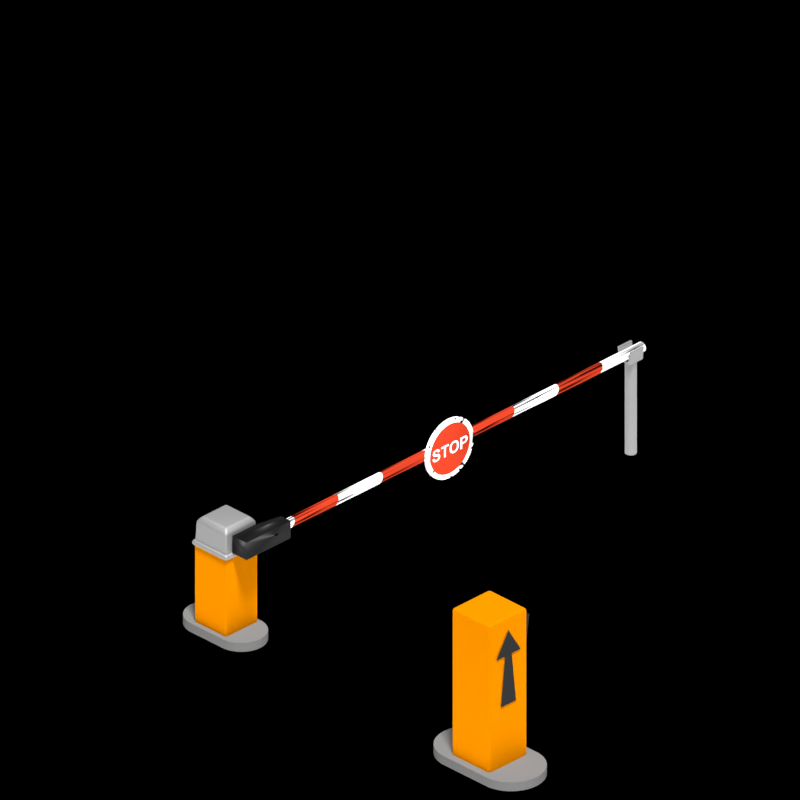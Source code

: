 # Source: entrance.blend  (saved by Blender 2.79.0; exported with 4.5.12 LTS)
import bpy
from mathutils import Matrix  # noqa: F401  (used for matrix-valued properties, if any)

bpy.ops.wm.read_factory_settings(use_empty=True)
scene = bpy.context.scene
scene.name = 'Scene'

# ---- collections
col_collection_1 = bpy.data.collections.new('Collection 1'); scene.collection.children.link(col_collection_1)

# ---- materials (node trees are filled in below, after node groups)
mat_material_004 = bpy.data.materials.new('Material.004')
mat_material_004.alpha_threshold = 0.0
mat_material_004.roughness = 0.5
mat_material_003 = bpy.data.materials.new('Material.003')
mat_material_003.alpha_threshold = 0.0
mat_material_003.roughness = 0.5
mat_material_006 = bpy.data.materials.new('Material.006')
mat_material_006.alpha_threshold = 0.0
mat_material_006.roughness = 0.5
mat_material_005 = bpy.data.materials.new('Material.005')
mat_material_005.alpha_threshold = 0.0
mat_material_005.roughness = 0.5
mat_material_002 = bpy.data.materials.new('Material.002')
mat_material_002.alpha_threshold = 0.0
mat_material_002.roughness = 0.5
mat_material_001 = bpy.data.materials.new('Material.001')
mat_material_001.alpha_threshold = 0.0
mat_material_001.diffuse_color = (0.3185, 0.02565, 0.009647, 1.0)
mat_material_001.roughness = 0.5

# ---- material node trees
mat_material_004.use_nodes = True; mat_material_004.node_tree.nodes.clear()
_N = mat_material_004.node_tree.nodes; _L = mat_material_004.node_tree.links
n0 = _N.new('ShaderNodeOutputMaterial'); n0.name = 'Material Output'; n0.location = (300, 300)
n1 = _N.new('ShaderNodeBsdfAnisotropic'); n1.name = 'Glossy BSDF'; n1.location = (10, 300)
n1.distribution = 'GGX'
n1.inputs[0].default_value = (0.0291, 0.0291, 0.0291, 1.0)
n1.inputs[1].default_value = 0.6455
_L.new(n1.outputs[0], n0.inputs[0])
n0.is_active_output = True
mat_material_003.use_nodes = True; mat_material_003.node_tree.nodes.clear()
_N = mat_material_003.node_tree.nodes; _L = mat_material_003.node_tree.links
n0 = _N.new('ShaderNodeOutputMaterial'); n0.name = 'Material Output'; n0.location = (300, 300)
n1 = _N.new('ShaderNodeBsdfAnisotropic'); n1.name = 'Glossy BSDF'; n1.location = (10, 300)
n1.distribution = 'GGX'
n1.inputs[0].default_value = (1.0, 0.3046, 0.0, 1.0)
n1.inputs[1].default_value = 0.8756
_L.new(n1.outputs[0], n0.inputs[0])
n0.is_active_output = True
mat_material_006.use_nodes = True; mat_material_006.node_tree.nodes.clear()
_N = mat_material_006.node_tree.nodes; _L = mat_material_006.node_tree.links
n0 = _N.new('ShaderNodeOutputMaterial'); n0.name = 'Material Output'; n0.location = (300, 300)
n1 = _N.new('ShaderNodeBsdfDiffuse'); n1.name = 'Diffuse BSDF'; n1.location = (10, 300)
n1.inputs[0].default_value = (0.1107, 0.1107, 0.1107, 1.0)
_L.new(n1.outputs[0], n0.inputs[0])
n0.is_active_output = True
mat_material_005.use_nodes = True; mat_material_005.node_tree.nodes.clear()
_N = mat_material_005.node_tree.nodes; _L = mat_material_005.node_tree.links
n0 = _N.new('ShaderNodeOutputMaterial'); n0.name = 'Material Output'; n0.location = (300, 300)
n1 = _N.new('ShaderNodeBsdfAnisotropic'); n1.name = 'Glossy BSDF'; n1.location = (10, 300)
n1.distribution = 'GGX'
n1.inputs[0].default_value = (0.3424, 0.3424, 0.3424, 1.0)
n1.inputs[1].default_value = 0.7416
_L.new(n1.outputs[0], n0.inputs[0])
n0.is_active_output = True

# ---- world
world_world = bpy.data.worlds.new('World'); scene.world = world_world
world_world.use_nodes = True; world_world.node_tree.nodes.clear()
_N = world_world.node_tree.nodes; _L = world_world.node_tree.links
n0 = _N.new('ShaderNodeOutputWorld'); n0.name = 'World Output'; n0.location = (300, 300)
n1 = _N.new('ShaderNodeBackground'); n1.name = 'Background'; n1.location = (10, 300)
n1.inputs[0].default_value = (0.0, 0.0, 0.0, 1.0)
n1.inputs[1].default_value = 0.0
_L.new(n1.outputs[0], n0.inputs[0])
n0.is_active_output = True
world_world.color = (1.0, 1.0, 1.0)
world_world.use_sun_shadow = False
world_world.sun_shadow_jitter_overblur = 0.0
world_world.cycles.sampling_method = 'MANUAL'

# ---- cameras
cam_camera = bpy.data.cameras.new('Camera')
cam_camera.type = 'ORTHO'
cam_camera.clip_end = 100.0
cam_camera.lens = 35.0
cam_camera.sensor_width = 32.0
cam_camera.sensor_height = 18.0
cam_camera.ortho_scale = 17.51
cam_camera.dof.focus_distance = 0.0

# ---- lights
light_sun = bpy.data.lights.new('Sun', 'SUN')
light_sun.transmission_factor = 0.0
light_sun.angle = 0.1993
light_sun.energy = 10.1
light_sun.shadow_buffer_clip_start = 0.5
light_sun.shadow_soft_size = 0.1
light_sun.shadow_cascade_max_distance = 1000.0

# ---- meshes
me_plane = bpy.data.meshes.new('Plane')
me_plane.from_pydata([(-1.0, -1.0, 0.0), (1.0, -1.0, 0.0), (-1.0, 1.0, 0.0), (1.0, 1.0, 0.0)], [], [(0, 1, 3, 2)])
me_plane.use_remesh_preserve_volume = False
me_plane.use_remesh_preserve_attributes = False
me_plane.use_mirror_vertex_groups = False
me_plane.update()
me_cube_004 = bpy.data.meshes.new('Cube.004')
me_cube_004.from_pydata([(-1.0, -1.0, -1.0), (-1.0, -1.0, 1.0), (-1.0, 1.0, -1.0), (-1.0, 1.0, 1.0), (1.0, -1.0, -1.0), (1.0, -1.0, 1.0), (1.0, 1.0, -1.0), (1.0, 1.0, 1.0)], [], [(0, 1, 3, 2), (2, 3, 7, 6), (6, 7, 5, 4), (4, 5, 1, 0), (2, 6, 4, 0), (7, 3, 1, 5)])
me_cube_004.materials.append(mat_material_004)
me_cube_004.use_remesh_preserve_volume = False
me_cube_004.use_remesh_preserve_attributes = False
me_cube_004.use_mirror_vertex_groups = False
me_cube_004.update()
me_cube = bpy.data.meshes.new('Cube')
me_cube.from_pydata([(-1.0, -1.0, 0.3796), (-1.0, -1.0, 6.847), (-1.0, 1.0, 0.3796), (-1.0, 1.0, 6.847), (1.0, -1.0, 0.3796), (1.0, -1.0, 6.847), (1.0, 1.0, 0.3796), (1.0, 1.0, 6.847)], [], [(0, 1, 3, 2), (2, 3, 7, 6), (6, 7, 5, 4), (4, 5, 1, 0), (2, 6, 4, 0), (7, 3, 1, 5)])
me_cube.materials.append(mat_material_003)
me_cube.use_remesh_preserve_volume = False
me_cube.use_remesh_preserve_attributes = False
me_cube.use_mirror_vertex_groups = False
me_cube.update()
me_cylinder_000 = bpy.data.meshes.new('Cylinder.000')
me_cylinder_000.from_pydata([(-1.605, 1.463e-07, -0.1892), (-1.605, 1.463e-07, 0.1892), (-1.576, 0.2769, -0.1892), (-1.576, 0.2769, 0.1892), (-1.49, 0.5417, -0.1892), (-1.49, 0.5417, 0.1892), (-1.351, 0.7829, -0.1892), (-1.351, 0.7829, 0.1892), (-1.164, 0.9898, -0.1892), (-1.164, 0.9898, 0.1892), (-0.9391, 1.153, -0.1892), (-0.9391, 1.153, 0.1892), (-0.6847, 1.267, -0.1892), (-0.6847, 1.267, 0.1892), (-0.4123, 1.325, -0.1892), (-0.4123, 1.325, 0.1892), (2.058, 1.325, -0.1892), (2.058, 1.325, 0.1892), (2.331, 1.267, -0.1892), (2.331, 1.267, 0.1892), (2.585, 1.153, -0.1892), (2.585, 1.153, 0.1892), (2.81, 0.9898, -0.1892), (2.81, 0.9898, 0.1892), (2.996, 0.7829, -0.1892), (2.996, 0.7829, 0.1892), (3.136, 0.5417, -0.1892), (3.136, 0.5417, 0.1892), (3.222, 0.2769, -0.1892), (3.222, 0.2769, 0.1892), (3.251, 6.693e-08, -0.1892), (3.251, 6.693e-08, 0.1892), (3.222, -0.2769, -0.1892), (3.222, -0.2769, 0.1892), (3.136, -0.5417, -0.1892), (3.136, -0.5417, 0.1892), (2.996, -0.7829, -0.1892), (2.996, -0.7829, 0.1892), (2.81, -0.9898, -0.1892), (2.81, -0.9898, 0.1892), (2.585, -1.153, -0.1892), (2.585, -1.153, 0.1892), (2.331, -1.267, -0.1892), (2.331, -1.267, 0.1892), (2.058, -1.325, -0.1892), (2.058, -1.325, 0.1892), (-0.4123, -1.325, -0.1892), (-0.4123, -1.325, 0.1892), (-0.6847, -1.267, -0.1892), (-0.6847, -1.267, 0.1892), (-0.9391, -1.153, -0.1892), (-0.9391, -1.153, 0.1892), (-1.164, -0.9898, -0.1892), (-1.164, -0.9898, 0.1892), (-1.351, -0.7829, -0.1892), (-1.351, -0.7829, 0.1892), (-1.49, -0.5417, -0.1892), (-1.49, -0.5417, 0.1892), (-1.576, -0.2769, -0.1892), (-1.576, -0.2769, 0.1892), (-1.605, 1.463e-07, -0.1892), (-1.576, 0.2769, -0.1892), (-1.576, 0.2769, 0.1892), (-1.605, 1.463e-07, 0.1892), (-1.49, 0.5417, -0.1892), (-1.49, 0.5417, 0.1892), (-1.351, 0.7829, -0.1892), (-1.351, 0.7829, 0.1892), (-1.164, 0.9898, -0.1892), (-1.164, 0.9898, 0.1892), (-0.9391, 1.153, -0.1892), (-0.9391, 1.153, 0.1892), (-0.6847, 1.267, -0.1892), (-0.6847, 1.267, 0.1892), (-0.4123, 1.325, -0.1892), (-0.4123, 1.325, 0.1892), (2.058, 1.325, -0.1892), (2.058, 1.325, 0.1892), (2.331, 1.267, -0.1892), (2.331, 1.267, 0.1892), (2.585, 1.153, -0.1892), (2.585, 1.153, 0.1892), (2.81, 0.9898, -0.1892), (2.81, 0.9898, 0.1892), (2.996, 0.7829, -0.1892), (2.996, 0.7829, 0.1892), (3.136, 0.5417, -0.1892), (3.136, 0.5417, 0.1892), (3.222, 0.2769, -0.1892), (3.222, 0.2769, 0.1892), (3.251, 6.693e-08, -0.1892), (3.251, 6.693e-08, 0.1892), (3.222, -0.2769, -0.1892), (3.222, -0.2769, 0.1892), (3.136, -0.5417, -0.1892), (3.136, -0.5417, 0.1892), (2.996, -0.7829, -0.1892), (2.996, -0.7829, 0.1892), (2.81, -0.9898, -0.1892), (2.81, -0.9898, 0.1892), (2.585, -1.153, -0.1892), (2.585, -1.153, 0.1892), (2.331, -1.267, -0.1892), (2.331, -1.267, 0.1892), (2.058, -1.325, -0.1892), (2.058, -1.325, 0.1892), (-0.4123, -1.325, -0.1892), (-0.4123, -1.325, 0.1892), (-0.6847, -1.267, -0.1892), (-0.6847, -1.267, 0.1892), (-0.9391, -1.153, -0.1892), (-0.9391, -1.153, 0.1892), (-1.164, -0.9898, -0.1892), (-1.164, -0.9898, 0.1892), (-1.351, -0.7829, -0.1892), (-1.351, -0.7829, 0.1892), (-1.49, -0.5417, -0.1892), (-1.49, -0.5417, 0.1892), (-1.576, -0.2769, -0.1892), (-1.576, -0.2769, 0.1892)], [], [(60, 63, 62, 61), (61, 62, 65, 64), (64, 65, 67, 66), (66, 67, 69, 68), (68, 69, 71, 70), (70, 71, 73, 72), (72, 73, 75, 74), (74, 75, 77, 76), (76, 77, 79, 78), (78, 79, 81, 80), (80, 81, 83, 82), (82, 83, 85, 84), (84, 85, 87, 86), (86, 87, 89, 88), (88, 89, 91, 90), (90, 91, 93, 92), (92, 93, 95, 94), (94, 95, 97, 96), (96, 97, 99, 98), (98, 99, 101, 100), (100, 101, 103, 102), (102, 103, 105, 104), (104, 105, 107, 106), (106, 107, 109, 108), (108, 109, 111, 110), (110, 111, 113, 112), (112, 113, 115, 114), (114, 115, 117, 116), (3, 1, 119, 57, 55, 53, 51, 49, 47, 45, 43, 41, 39, 37, 35, 33, 31, 29, 27, 25, 23, 21, 19, 17, 15, 13, 11, 9, 7, 5), (116, 117, 59, 118), (118, 59, 63, 60), (0, 2, 4, 6, 8, 10, 12, 14, 16, 18, 20, 22, 24, 26, 28, 30, 32, 34, 36, 38, 40, 42, 44, 46, 48, 50, 52, 54, 56, 58)])
me_cylinder_000.polygons.foreach_set('use_smooth', [True] * 32)
me_cylinder_000.materials.append(mat_material_006)
me_cylinder_000.use_remesh_preserve_volume = False
me_cylinder_000.use_remesh_preserve_attributes = False
me_cylinder_000.use_mirror_vertex_groups = False
me_cylinder_000.update()
me_cube_003 = bpy.data.meshes.new('Cube.003')
me_cube_003.from_pydata([(-1.0, -1.0, -4.796), (-1.0, -1.0, -0.7196), (-1.0, 1.0, -4.796), (-1.0, 1.0, -0.7196), (1.0, -1.0, -4.796), (1.0, -1.0, -0.7196), (1.0, 1.0, -4.796), (1.0, 1.0, -0.7196), (-1.089, -1.089, -0.7196), (-1.089, 1.089, -0.7196), (1.089, 1.089, -0.7196), (1.089, -1.089, -0.7196), (-1.089, -1.089, -0.4542), (-1.089, 1.089, -0.4542), (1.089, 1.089, -0.4542), (1.089, -1.089, -0.4542), (-0.9873, -0.9873, -0.4542), (-0.9873, 0.9873, -0.4542), (0.9873, 0.9873, -0.4542), (0.9873, -0.9873, -0.4542), (-0.9465, -0.9465, 0.5304), (-0.9465, 0.9465, 0.5304), (0.9465, 0.9465, 0.5304), (0.9465, -0.9465, 0.5304), (-0.7507, -0.7507, 0.7466), (-0.7507, 0.7507, 0.7466), (0.7507, 0.7507, 0.7466), (0.7507, -0.7507, 0.7466), (-1.0, -1.0, -0.7196), (-1.0, 1.0, -0.7196), (1.0, 1.0, -0.7196), (1.0, -1.0, -0.7196), (-0.9873, -0.9873, -0.4542), (-0.9873, 0.9873, -0.4542), (0.9873, 0.9873, -0.4542), (0.9873, -0.9873, -0.4542)], [], [(0, 28, 29, 2), (2, 29, 30, 6), (6, 30, 31, 4), (4, 31, 28, 0), (2, 6, 4, 0), (7, 3, 9, 10), (11, 10, 14, 15), (5, 7, 10, 11), (3, 1, 8, 9), (1, 5, 11, 8), (12, 15, 19, 32), (9, 8, 12, 13), (8, 11, 15, 12), (10, 9, 13, 14), (35, 18, 22, 23), (14, 13, 33, 34), (15, 14, 34, 19), (13, 12, 32, 33), (20, 23, 27, 24), (17, 16, 20, 21), (16, 35, 23, 20), (18, 17, 21, 22), (26, 25, 24, 27), (22, 21, 25, 26), (23, 22, 26, 27), (21, 20, 24, 25)])
me_cube_003.polygons.foreach_set('use_smooth', [True] * 26)
me_cube_003.polygons.foreach_set('material_index', [0, 0, 0, 0, 0, 1, 1, 1, 1, 1, 1, 1, 1, 1, 1, 1, 1, 1, 1, 1, 1, 1, 1, 1, 1, 1])
me_cube_003.materials.append(mat_material_003)
me_cube_003.materials.append(mat_material_005)
me_cube_003.use_remesh_preserve_volume = False
me_cube_003.use_remesh_preserve_attributes = False
me_cube_003.use_mirror_vertex_groups = False
me_cube_003.update()
me_cube_002 = bpy.data.meshes.new('Cube.002')
me_cube_002.from_pydata([(0.8536, 28.18, -0.7052), (0.8536, 28.18, 0.6468), (0.8536, 28.62, 0.6468), (0.8536, 28.66, 0.6466), (0.8536, 28.69, 0.6462), (0.8536, 28.73, 0.6455), (0.8536, 28.76, 0.6445), (0.8536, 28.79, 0.6433), (0.8536, 28.82, 0.6417), (0.8536, 28.85, 0.6399), (0.8536, 28.87, 0.6378), (0.8536, 28.89, 0.6354), (0.8536, 28.91, 0.6327), (0.8536, 28.93, 0.6297), (0.8536, 28.94, 0.6265), (0.8536, 28.96, 0.6209), (0.8536, 28.98, 0.6144), (0.8536, 29.0, 0.6068), (0.8536, 29.01, 0.5983), (0.8536, 29.03, 0.5887), (0.8536, 29.05, 0.5782), (0.8536, 29.06, 0.5667), (0.8536, 29.08, 0.5541), (0.8536, 29.09, 0.5406), (0.8536, 29.11, 0.5261), (0.8536, 29.12, 0.5106), (0.8536, 29.14, 0.4941), (0.8536, 29.15, 0.4768), (0.8536, 29.16, 0.4585), (0.8536, 29.17, 0.4395), (0.8536, 29.18, 0.4196), (0.8536, 29.19, 0.3989), (0.8536, 29.19, 0.3774), (0.8536, 29.2, 0.355), (0.8536, 29.21, 0.3318), (0.8536, 29.21, 0.3078), (0.8536, 29.21, 0.283), (0.8536, 29.21, 0.2573), (0.8536, 29.21, 0.2309), (0.8536, 29.21, 0.2104), (0.8536, 29.21, 0.1905), (0.8536, 29.21, 0.1711), (0.8536, 29.21, 0.1523), (0.8536, 29.21, 0.134), (0.8536, 29.2, 0.1163), (0.8536, 29.2, 0.09909), (0.8536, 29.19, 0.08247), (0.8536, 29.19, 0.06641), (0.8536, 29.18, 0.05089), (0.8536, 29.18, 0.03592), (0.8536, 29.17, 0.0215), (0.8536, 29.16, 0.007617), (0.8536, 29.15, -0.005765), (0.8536, 29.14, -0.01864), (0.8536, 29.14, -0.03101), (0.8536, 29.13, -0.04288), (0.8536, 29.12, -0.05423), (0.8536, 29.11, -0.06509), (0.8536, 29.1, -0.07543), (0.8536, 29.09, -0.08527), (0.8536, 29.08, -0.09461), (0.8536, 29.07, -0.1034), (0.8536, 29.05, -0.1118), (0.8536, 29.04, -0.1196), (0.8536, 29.03, -0.127), (0.8536, 29.02, -0.1339), (0.8536, 29.01, -0.1404), (0.8536, 29.0, -0.1464), (0.8536, 28.98, -0.152), (0.8536, 28.97, -0.1571), (0.8536, 28.96, -0.1618), (0.8536, 28.95, -0.166), (0.8536, 28.94, -0.1697), (0.8536, 28.92, -0.173), (0.8536, 28.91, -0.1759), (0.8536, 28.9, -0.1789), (0.8536, 28.88, -0.1818), (0.8536, 28.86, -0.1843), (0.8536, 28.84, -0.1866), (0.8536, 28.82, -0.1886), (0.8536, 28.79, -0.1904), (0.8536, 28.77, -0.1919), (0.8536, 28.74, -0.1931), (0.8536, 28.72, -0.194), (0.8536, 28.69, -0.1947), (0.8536, 28.66, -0.1951), (0.8536, 28.63, -0.1952), (0.8536, 28.45, -0.1952), (0.8536, 28.45, -0.7052), (0.8536, 28.45, 0.4181), (0.8536, 28.45, 0.03442), (0.8536, 28.6, 0.03442), (0.8536, 28.63, 0.03456), (0.8536, 28.65, 0.03501), (0.8536, 28.67, 0.03574), (0.8536, 28.7, 0.03677), (0.8536, 28.72, 0.0381), (0.8536, 28.74, 0.03972), (0.8536, 28.75, 0.04163), (0.8536, 28.77, 0.04384), (0.8536, 28.78, 0.04635), (0.8536, 28.8, 0.04915), (0.8536, 28.81, 0.05224), (0.8536, 28.82, 0.05563), (0.8536, 28.83, 0.05933), (0.8536, 28.83, 0.06336), (0.8536, 28.84, 0.06773), (0.8536, 28.85, 0.07243), (0.8536, 28.86, 0.07747), (0.8536, 28.87, 0.08283), (0.8536, 28.87, 0.08853), (0.8536, 28.88, 0.09457), (0.8536, 28.89, 0.1009), (0.8536, 28.89, 0.1076), (0.8536, 28.9, 0.1147), (0.8536, 28.9, 0.122), (0.8536, 28.91, 0.1297), (0.8536, 28.91, 0.1375), (0.8536, 28.92, 0.1455), (0.8536, 28.92, 0.1538), (0.8536, 28.92, 0.1622), (0.8536, 28.93, 0.1709), (0.8536, 28.93, 0.1798), (0.8536, 28.93, 0.1888), (0.8536, 28.93, 0.1981), (0.8536, 28.93, 0.2076), (0.8536, 28.93, 0.2173), (0.8536, 28.93, 0.2272), (0.8536, 28.93, 0.2393), (0.8536, 28.93, 0.251), (0.8536, 28.93, 0.2624), (0.8536, 28.93, 0.2735), (0.8536, 28.93, 0.2842), (0.8536, 28.92, 0.2945), (0.8536, 28.92, 0.3045), (0.8536, 28.91, 0.3141), (0.8536, 28.91, 0.3233), (0.8536, 28.9, 0.3322), (0.8536, 28.9, 0.3407), (0.8536, 28.89, 0.3489), (0.8536, 28.88, 0.3566), (0.8536, 28.87, 0.3639), (0.8536, 28.87, 0.3706), (0.8536, 28.86, 0.3769), (0.8536, 28.85, 0.3826), (0.8536, 28.84, 0.3879), (0.8536, 28.83, 0.3926), (0.8536, 28.82, 0.3969), (0.8536, 28.81, 0.4006), (0.8536, 28.8, 0.4038), (0.8536, 28.79, 0.4066), (0.8536, 28.78, 0.4088), (0.8536, 28.77, 0.4103), (0.8536, 28.76, 0.4117), (0.8536, 28.75, 0.4129), (0.8536, 28.74, 0.414), (0.8536, 28.72, 0.4149), (0.8536, 28.71, 0.4158), (0.8536, 28.69, 0.4165), (0.8536, 28.67, 0.417), (0.8536, 28.65, 0.4175), (0.8536, 28.63, 0.4178), (0.8536, 28.61, 0.418), (0.8536, 28.58, 0.4181), (0.8536, 26.65, -0.03752), (0.8536, 26.65, -0.003549), (0.8536, 26.66, 0.0295), (0.8536, 26.66, 0.06162), (0.8536, 26.66, 0.09282), (0.8536, 26.66, 0.1231), (0.8536, 26.67, 0.1525), (0.8536, 26.68, 0.1809), (0.8536, 26.68, 0.2084), (0.8536, 26.69, 0.235), (0.8536, 26.7, 0.2607), (0.8536, 26.71, 0.2854), (0.8536, 26.72, 0.3092), (0.8536, 26.72, 0.3263), (0.8536, 26.73, 0.3431), (0.8536, 26.74, 0.3596), (0.8536, 26.75, 0.3757), (0.8536, 26.76, 0.3916), (0.8536, 26.77, 0.4072), (0.8536, 26.78, 0.4225), (0.8536, 26.79, 0.4375), (0.8536, 26.8, 0.4522), (0.8536, 26.82, 0.4667), (0.8536, 26.83, 0.4808), (0.8536, 26.84, 0.4946), (0.8536, 26.86, 0.508), (0.8536, 26.87, 0.5208), (0.8536, 26.88, 0.533), (0.8536, 26.9, 0.5446), (0.8536, 26.91, 0.5556), (0.8536, 26.93, 0.5661), (0.8536, 26.94, 0.5759), (0.8536, 26.95, 0.5852), (0.8536, 26.97, 0.5939), (0.8536, 26.99, 0.6019), (0.8536, 27.0, 0.6094), (0.8536, 27.02, 0.6163), (0.8536, 27.04, 0.6249), (0.8536, 27.06, 0.6327), (0.8536, 27.08, 0.6397), (0.8536, 27.11, 0.6461), (0.8536, 27.13, 0.6516), (0.8536, 27.15, 0.6565), (0.8536, 27.18, 0.6605), (0.8536, 27.2, 0.6639), (0.8536, 27.23, 0.6665), (0.8536, 27.25, 0.6683), (0.8536, 27.28, 0.6695), (0.8536, 27.31, 0.6698), (0.8536, 27.36, 0.6685), (0.8536, 27.4, 0.6647), (0.8536, 27.45, 0.6582), (0.8536, 27.49, 0.6492), (0.8536, 27.54, 0.6377), (0.8536, 27.58, 0.6235), (0.8536, 27.62, 0.6068), (0.8536, 27.65, 0.5874), (0.8536, 27.69, 0.5656), (0.8536, 27.72, 0.5411), (0.8536, 27.76, 0.5141), (0.8536, 27.79, 0.4845), (0.8536, 27.81, 0.4526), (0.8536, 27.84, 0.4187), (0.8536, 27.86, 0.3827), (0.8536, 27.89, 0.3448), (0.8536, 27.9, 0.3049), (0.8536, 27.92, 0.2629), (0.8536, 27.93, 0.2189), (0.8536, 27.95, 0.173), (0.8536, 27.95, 0.125), (0.8536, 27.96, 0.07497), (0.8536, 27.96, 0.02296), (0.8536, 27.97, -0.03106), (0.8536, 27.96, -0.08464), (0.8536, 27.96, -0.1362), (0.8536, 27.95, -0.1859), (0.8536, 27.95, -0.2335), (0.8536, 27.93, -0.2792), (0.8536, 27.92, -0.3228), (0.8536, 27.91, -0.3645), (0.8536, 27.89, -0.4043), (0.8536, 27.87, -0.442), (0.8536, 27.84, -0.4778), (0.8536, 27.82, -0.5116), (0.8536, 27.79, -0.5434), (0.8536, 27.76, -0.5729), (0.8536, 27.72, -0.5999), (0.8536, 27.69, -0.6243), (0.8536, 27.66, -0.6461), (0.8536, 27.62, -0.6654), (0.8536, 27.58, -0.682), (0.8536, 27.54, -0.6962), (0.8536, 27.5, -0.7077), (0.8536, 27.45, -0.7167), (0.8536, 27.41, -0.7231), (0.8536, 27.36, -0.727), (0.8536, 27.31, -0.7283), (0.8536, 27.26, -0.727), (0.8536, 27.21, -0.7232), (0.8536, 27.17, -0.7168), (0.8536, 27.12, -0.7078), (0.8536, 27.08, -0.6963), (0.8536, 27.04, -0.6823), (0.8536, 27.0, -0.6657), (0.8536, 26.96, -0.6465), (0.8536, 26.93, -0.6248), (0.8536, 26.89, -0.6005), (0.8536, 26.86, -0.5737), (0.8536, 26.83, -0.5443), (0.8536, 26.8, -0.5127), (0.8536, 26.78, -0.4791), (0.8536, 26.75, -0.4436), (0.8536, 26.73, -0.4062), (0.8536, 26.71, -0.3669), (0.8536, 26.7, -0.3256), (0.8536, 26.69, -0.2824), (0.8536, 26.67, -0.2373), (0.8536, 26.67, -0.1902), (0.8536, 26.66, -0.1413), (0.8536, 26.66, -0.09035), (0.8536, 26.94, -0.0283), (0.8536, 26.94, -0.0658), (0.8536, 26.94, -0.1018), (0.8536, 26.94, -0.1362), (0.8536, 26.95, -0.169), (0.8536, 26.95, -0.2004), (0.8536, 26.96, -0.2301), (0.8536, 26.97, -0.2584), (0.8536, 26.98, -0.2851), (0.8536, 27.0, -0.3102), (0.8536, 27.01, -0.3339), (0.8536, 27.02, -0.3559), (0.8536, 27.04, -0.3764), (0.8536, 27.06, -0.3954), (0.8536, 27.08, -0.4126), (0.8536, 27.1, -0.4283), (0.8536, 27.12, -0.4423), (0.8536, 27.14, -0.4546), (0.8536, 27.16, -0.4653), (0.8536, 27.18, -0.4744), (0.8536, 27.21, -0.4818), (0.8536, 27.23, -0.4875), (0.8536, 27.26, -0.4917), (0.8536, 27.28, -0.4941), (0.8536, 27.31, -0.4949), (0.8536, 27.34, -0.4941), (0.8536, 27.36, -0.4917), (0.8536, 27.39, -0.4876), (0.8536, 27.41, -0.4819), (0.8536, 27.44, -0.4745), (0.8536, 27.46, -0.4656), (0.8536, 27.48, -0.4549), (0.8536, 27.5, -0.4427), (0.8536, 27.52, -0.4288), (0.8536, 27.54, -0.4133), (0.8536, 27.56, -0.3961), (0.8536, 27.58, -0.3774), (0.8536, 27.6, -0.3569), (0.8536, 27.61, -0.3349), (0.8536, 27.62, -0.3112), (0.8536, 27.64, -0.2859), (0.8536, 27.65, -0.259), (0.8536, 27.66, -0.2304), (0.8536, 27.67, -0.2002), (0.8536, 27.67, -0.1683), (0.8536, 27.68, -0.1348), (0.8536, 27.68, -0.09973), (0.8536, 27.68, -0.06299), (0.8536, 27.68, -0.02461), (0.8536, 27.68, 0.01331), (0.8536, 27.68, 0.04958), (0.8536, 27.68, 0.08422), (0.8536, 27.67, 0.1172), (0.8536, 27.67, 0.1486), (0.8536, 27.66, 0.1783), (0.8536, 27.65, 0.2064), (0.8536, 27.64, 0.2328), (0.8536, 27.63, 0.2576), (0.8536, 27.61, 0.2808), (0.8536, 27.6, 0.3023), (0.8536, 27.58, 0.3222), (0.8536, 27.56, 0.3404), (0.8536, 27.55, 0.3571), (0.8536, 27.53, 0.3722), (0.8536, 27.51, 0.3857), (0.8536, 27.48, 0.3976), (0.8536, 27.46, 0.4079), (0.8536, 27.44, 0.4167), (0.8536, 27.42, 0.4238), (0.8536, 27.39, 0.4294), (0.8536, 27.37, 0.4333), (0.8536, 27.34, 0.4357), (0.8536, 27.31, 0.4365), (0.8536, 27.28, 0.4357), (0.8536, 27.26, 0.4333), (0.8536, 27.23, 0.4293), (0.8536, 27.21, 0.4236), (0.8536, 27.18, 0.4164), (0.8536, 27.16, 0.4076), (0.8536, 27.14, 0.3971), (0.8536, 27.11, 0.3851), (0.8536, 27.09, 0.3714), (0.8536, 27.07, 0.3561), (0.8536, 27.06, 0.3393), (0.8536, 27.04, 0.3208), (0.8536, 27.02, 0.3007), (0.8536, 27.01, 0.2789), (0.8536, 26.99, 0.2556), (0.8536, 26.98, 0.2305), (0.8536, 26.97, 0.2039), (0.8536, 26.96, 0.1756), (0.8536, 26.95, 0.1457), (0.8536, 26.95, 0.1142), (0.8536, 26.94, 0.08102), (0.8536, 26.94, 0.04621), (0.8536, 26.94, 0.009775), (0.8536, 25.86, -0.7052), (0.8536, 25.86, 0.4181), (0.8536, 25.46, 0.4181), (0.8536, 25.46, 0.6468), (0.8536, 26.53, 0.6468), (0.8536, 26.53, 0.4181), (0.8536, 26.13, 0.4181), (0.8536, 26.13, -0.7052), (0.8536, 24.23, -0.2653), (0.8536, 24.49, -0.2395), (0.8536, 24.5, -0.2613), (0.8536, 24.5, -0.2821), (0.8536, 24.51, -0.3019), (0.8536, 24.51, -0.3207), (0.8536, 24.52, -0.3386), (0.8536, 24.53, -0.3555), (0.8536, 24.54, -0.3713), (0.8536, 24.55, -0.3862), (0.8536, 24.56, -0.4001), (0.8536, 24.57, -0.413), (0.8536, 24.58, -0.425), (0.8536, 24.59, -0.4359), (0.8536, 24.6, -0.4459), (0.8536, 24.62, -0.4551), (0.8536, 24.63, -0.4634), (0.8536, 24.64, -0.4708), (0.8536, 24.66, -0.4773), (0.8536, 24.68, -0.483), (0.8536, 24.69, -0.4877), (0.8536, 24.71, -0.4917), (0.8536, 24.73, -0.4947), (0.8536, 24.75, -0.4969), (0.8536, 24.77, -0.4982), (0.8536, 24.79, -0.4986), (0.8536, 24.81, -0.4982), (0.8536, 24.83, -0.4971), (0.8536, 24.85, -0.4951), (0.8536, 24.87, -0.4924), (0.8536, 24.89, -0.4889), (0.8536, 24.9, -0.4847), (0.8536, 24.92, -0.4796), (0.8536, 24.93, -0.4738), (0.8536, 24.95, -0.4673), (0.8536, 24.96, -0.4599), (0.8536, 24.97, -0.4518), (0.8536, 24.99, -0.4428), (0.8536, 25.0, -0.4334), (0.8536, 25.01, -0.4237), (0.8536, 25.02, -0.4138), (0.8536, 25.02, -0.4035), (0.8536, 25.03, -0.3931), (0.8536, 25.04, -0.3823), (0.8536, 25.04, -0.3713), (0.8536, 25.05, -0.36), (0.8536, 25.05, -0.3485), (0.8536, 25.05, -0.3367), (0.8536, 25.05, -0.3247), (0.8536, 25.05, -0.3123), (0.8536, 25.05, -0.3045), (0.8536, 25.05, -0.2968), (0.8536, 25.05, -0.2893), (0.8536, 25.05, -0.282), (0.8536, 25.05, -0.2749), (0.8536, 25.05, -0.268), (0.8536, 25.04, -0.2613), (0.8536, 25.04, -0.2548), (0.8536, 25.04, -0.2485), (0.8536, 25.03, -0.2423), (0.8536, 25.03, -0.2364), (0.8536, 25.03, -0.2307), (0.8536, 25.02, -0.2252), (0.8536, 25.01, -0.2197), (0.8536, 25.01, -0.2144), (0.8536, 25.0, -0.2093), (0.8536, 24.99, -0.2042), (0.8536, 24.99, -0.1993), (0.8536, 24.98, -0.1944), (0.8536, 24.97, -0.1897), (0.8536, 24.96, -0.1852), (0.8536, 24.95, -0.1807), (0.8536, 24.94, -0.1764), (0.8536, 24.93, -0.1722), (0.8536, 24.92, -0.1692), (0.8536, 24.91, -0.1659), (0.8536, 24.9, -0.1623), (0.8536, 24.88, -0.1582), (0.8536, 24.87, -0.1538), (0.8536, 24.85, -0.1491), (0.8536, 24.83, -0.144), (0.8536, 24.81, -0.1386), (0.8536, 24.79, -0.1327), (0.8536, 24.76, -0.1266), (0.8536, 24.74, -0.12), (0.8536, 24.71, -0.1131), (0.8536, 24.67, -0.1039), (0.8536, 24.64, -0.09431), (0.8536, 24.61, -0.08438), (0.8536, 24.58, -0.0741), (0.8536, 24.55, -0.06348), (0.8536, 24.52, -0.0525), (0.8536, 24.5, -0.04119), (0.8536, 24.47, -0.02953), (0.8536, 24.45, -0.01752), (0.8536, 24.43, -0.005163), (0.8536, 24.42, 0.007537), (0.8536, 24.4, 0.02058), (0.8536, 24.38, 0.03952), (0.8536, 24.36, 0.05914), (0.8536, 24.35, 0.07943), (0.8536, 24.33, 0.1004), (0.8536, 24.32, 0.1221), (0.8536, 24.31, 0.1444), (0.8536, 24.3, 0.1674), (0.8536, 24.29, 0.1911), (0.8536, 24.28, 0.2155), (0.8536, 24.28, 0.2405), (0.8536, 24.28, 0.2662), (0.8536, 24.28, 0.2926), (0.8536, 24.28, 0.3098), (0.8536, 24.28, 0.3267), (0.8536, 24.28, 0.3435), (0.8536, 24.28, 0.36), (0.8536, 24.29, 0.3764), (0.8536, 24.29, 0.3926), (0.8536, 24.3, 0.4086), (0.8536, 24.3, 0.4244), (0.8536, 24.31, 0.4401), (0.8536, 24.32, 0.4555), (0.8536, 24.32, 0.4708), (0.8536, 24.33, 0.4858), (0.8536, 24.34, 0.5005), (0.8536, 24.36, 0.5146), (0.8536, 24.37, 0.5281), (0.8536, 24.38, 0.541), (0.8536, 24.39, 0.5533), (0.8536, 24.41, 0.565), (0.8536, 24.42, 0.5762), (0.8536, 24.44, 0.5867), (0.8536, 24.45, 0.5966), (0.8536, 24.47, 0.6059), (0.8536, 24.49, 0.6147), (0.8536, 24.5, 0.6228), (0.8536, 24.52, 0.6303), (0.8536, 24.54, 0.6372), (0.8536, 24.56, 0.6434), (0.8536, 24.58, 0.6489), (0.8536, 24.6, 0.6538), (0.8536, 24.62, 0.6581), (0.8536, 24.65, 0.6617), (0.8536, 24.67, 0.6646), (0.8536, 24.69, 0.6669), (0.8536, 24.72, 0.6685), (0.8536, 24.74, 0.6695), (0.8536, 24.77, 0.6698), (0.8536, 24.81, 0.6691), (0.8536, 24.85, 0.6667), (0.8536, 24.89, 0.6629), (0.8536, 24.92, 0.6574), (0.8536, 24.96, 0.6505), (0.8536, 24.99, 0.6419), (0.8536, 25.02, 0.6319), (0.8536, 25.05, 0.6202), (0.8536, 25.08, 0.6071), (0.8536, 25.11, 0.5923), (0.8536, 25.13, 0.5761), (0.8536, 25.15, 0.5582), (0.8536, 25.17, 0.5391), (0.8536, 25.19, 0.519), (0.8536, 25.21, 0.4978), (0.8536, 25.22, 0.4756), (0.8536, 25.24, 0.4523), (0.8536, 25.25, 0.428), (0.8536, 25.26, 0.4026), (0.8536, 25.27, 0.3763), (0.8536, 25.28, 0.3488), (0.8536, 25.28, 0.3204), (0.8536, 25.29, 0.2909), (0.8536, 25.29, 0.2604), (0.8536, 25.01, 0.2484), (0.8536, 25.01, 0.2653), (0.8536, 25.01, 0.2815), (0.8536, 25.0, 0.2968), (0.8536, 25.0, 0.3113), (0.8536, 24.99, 0.3251), (0.8536, 24.99, 0.3379), (0.8536, 24.98, 0.35), (0.8536, 24.97, 0.3613), (0.8536, 24.97, 0.3718), (0.8536, 24.96, 0.3814), (0.8536, 24.95, 0.3902), (0.8536, 24.94, 0.3982), (0.8536, 24.93, 0.4055), (0.8536, 24.92, 0.4122), (0.8536, 24.91, 0.4182), (0.8536, 24.89, 0.4236), (0.8536, 24.88, 0.4284), (0.8536, 24.87, 0.4325), (0.8536, 24.85, 0.436), (0.8536, 24.84, 0.4388), (0.8536, 24.82, 0.441), (0.8536, 24.8, 0.4426), (0.8536, 24.79, 0.4436), (0.8536, 24.77, 0.4439), (0.8536, 24.75, 0.4435), (0.8536, 24.73, 0.4425), (0.8536, 24.71, 0.4408), (0.8536, 24.69, 0.4385), (0.8536, 24.68, 0.4354), (0.8536, 24.66, 0.4317), (0.8536, 24.65, 0.4273), (0.8536, 24.63, 0.4222), (0.8536, 24.62, 0.4164), (0.8536, 24.6, 0.4099), (0.8536, 24.59, 0.4028), (0.8536, 24.58, 0.395), (0.8536, 24.57, 0.3896), (0.8536, 24.57, 0.384), (0.8536, 24.56, 0.378), (0.8536, 24.56, 0.3717), (0.8536, 24.55, 0.3652), (0.8536, 24.55, 0.3584), (0.8536, 24.54, 0.3512), (0.8536, 24.54, 0.3438), (0.8536, 24.54, 0.336), (0.8536, 24.54, 0.328), (0.8536, 24.54, 0.3197), (0.8536, 24.54, 0.3111), (0.8536, 24.54, 0.3032), (0.8536, 24.54, 0.2955), (0.8536, 24.54, 0.288), (0.8536, 24.54, 0.2807), (0.8536, 24.54, 0.2735), (0.8536, 24.55, 0.2666), (0.8536, 24.55, 0.2598), (0.8536, 24.55, 0.2533), (0.8536, 24.56, 0.2469), (0.8536, 24.56, 0.2408), (0.8536, 24.57, 0.2348), (0.8536, 24.58, 0.229), (0.8536, 24.59, 0.2218), (0.8536, 24.6, 0.2145), (0.8536, 24.61, 0.2071), (0.8536, 24.63, 0.1997), (0.8536, 24.65, 0.1922), (0.8536, 24.67, 0.1847), (0.8536, 24.69, 0.1772), (0.8536, 24.71, 0.1696), (0.8536, 24.74, 0.1619), (0.8536, 24.77, 0.1542), (0.8536, 24.8, 0.1464), (0.8536, 24.83, 0.1386), (0.8536, 24.86, 0.1308), (0.8536, 24.89, 0.1229), (0.8536, 24.92, 0.1149), (0.8536, 24.95, 0.1069), (0.8536, 24.98, 0.09887), (0.8536, 25.0, 0.09079), (0.8536, 25.03, 0.08266), (0.8536, 25.05, 0.07448), (0.8536, 25.07, 0.06626), (0.8536, 25.09, 0.058), (0.8536, 25.11, 0.04969), (0.8536, 25.12, 0.04133), (0.8536, 25.14, 0.0327), (0.8536, 25.15, 0.02355), (0.8536, 25.17, 0.0139), (0.8536, 25.18, 0.003726), (0.8536, 25.2, -0.006957), (0.8536, 25.21, -0.01815), (0.8536, 25.22, -0.02986), (0.8536, 25.23, -0.04208), (0.8536, 25.24, -0.05481), (0.8536, 25.25, -0.06805), (0.8536, 25.26, -0.08181), (0.8536, 25.27, -0.09608), (0.8536, 25.28, -0.1109), (0.8536, 25.29, -0.1263), (0.8536, 25.3, -0.1422), (0.8536, 25.3, -0.1587), (0.8536, 25.31, -0.1758), (0.8536, 25.31, -0.1935), (0.8536, 25.32, -0.2117), (0.8536, 25.32, -0.2305), (0.8536, 25.32, -0.2499), (0.8536, 25.32, -0.2698), (0.8536, 25.33, -0.2903), (0.8536, 25.33, -0.3114), (0.8536, 25.33, -0.3307), (0.8536, 25.32, -0.3497), (0.8536, 25.32, -0.3686), (0.8536, 25.32, -0.3873), (0.8536, 25.31, -0.4057), (0.8536, 25.31, -0.4239), (0.8536, 25.3, -0.442), (0.8536, 25.3, -0.4598), (0.8536, 25.29, -0.4774), (0.8536, 25.28, -0.4948), (0.8536, 25.27, -0.5121), (0.8536, 25.26, -0.5291), (0.8536, 25.25, -0.5456), (0.8536, 25.24, -0.5614), (0.8536, 25.23, -0.5765), (0.8536, 25.21, -0.5909), (0.8536, 25.2, -0.6046), (0.8536, 25.18, -0.6175), (0.8536, 25.17, -0.6297), (0.8536, 25.15, -0.6412), (0.8536, 25.13, -0.6519), (0.8536, 25.12, -0.662), (0.8536, 25.1, -0.6713), (0.8536, 25.08, -0.6799), (0.8536, 25.06, -0.6877), (0.8536, 25.04, -0.6949), (0.8536, 25.02, -0.7014), (0.8536, 24.99, -0.7073), (0.8536, 24.97, -0.7124), (0.8536, 24.95, -0.7169), (0.8536, 24.92, -0.7206), (0.8536, 24.9, -0.7237), (0.8536, 24.87, -0.7261), (0.8536, 24.84, -0.7278), (0.8536, 24.81, -0.7289), (0.8536, 24.78, -0.7292), (0.8536, 24.74, -0.7284), (0.8536, 24.7, -0.7259), (0.8536, 24.66, -0.7218), (0.8536, 24.63, -0.716), (0.8536, 24.59, -0.7086), (0.8536, 24.56, -0.6996), (0.8536, 24.53, -0.6889), (0.8536, 24.5, -0.6765), (0.8536, 24.47, -0.6625), (0.8536, 24.44, -0.6469), (0.8536, 24.41, -0.6296), (0.8536, 24.39, -0.6107), (0.8536, 24.37, -0.5902), (0.8536, 24.35, -0.5682), (0.8536, 24.33, -0.5447), (0.8536, 24.31, -0.5196), (0.8536, 24.3, -0.4931), (0.8536, 24.28, -0.4651), (0.8536, 24.27, -0.4356), (0.8536, 24.26, -0.4045), (0.8536, 24.25, -0.372), (0.8536, 24.24, -0.3379), (0.8536, 24.23, -0.3024), (-1.0, -2.279, -1.0), (-1.0, -2.279, 1.0), (-1.0, 3.974, -1.0), (-1.0, 3.974, 1.0), (1.0, -2.279, -1.0), (1.0, -2.279, 1.0), (1.0, 3.974, -1.0), (1.0, 3.974, 1.0), (0.8492, 30.08, 1.137e-07), (0.8492, 30.01, 0.6528), (0.8492, 29.82, 1.28), (0.8492, 29.51, 1.859), (0.8492, 29.1, 2.366), (0.8492, 28.59, 2.782), (0.8492, 28.01, 3.091), (0.8492, 27.38, 3.282), (0.8492, 26.73, 3.346), (0.8492, 26.08, 3.282), (0.8492, 25.45, 3.091), (0.8492, 24.87, 2.782), (0.8492, 24.36, 2.366), (0.8492, 23.95, 1.859), (0.8492, 23.64, 1.28), (0.8492, 23.45, 0.6528), (0.8492, 23.38, -9.766e-07), (0.8492, 23.45, -0.6528), (0.8492, 23.64, -1.28), (0.8492, 23.95, -1.859), (0.8492, 24.36, -2.366), (0.8492, 24.87, -2.782), (0.8492, 25.45, -3.091), (0.8492, 26.08, -3.282), (0.8492, 26.73, -3.346), (0.8492, 27.38, -3.282), (0.8492, 28.01, -3.091), (0.8492, 28.59, -2.782), (0.8492, 29.1, -2.366), (0.8492, 29.51, -1.859), (0.8492, 29.82, -1.28), (0.8492, 30.01, -0.6528), (0.8492, 29.57, 1.489e-07), (0.8492, 29.52, 0.5542), (0.8492, 29.35, 1.087), (0.8492, 29.09, 1.578), (0.8492, 28.74, 2.009), (0.8492, 28.31, 2.362), (0.8492, 27.82, 2.625), (0.8492, 27.28, 2.786), (0.8492, 26.73, 2.841), (0.8492, 26.18, 2.786), (0.8492, 25.64, 2.625), (0.8492, 25.15, 2.362), (0.8492, 24.72, 2.009), (0.8492, 24.37, 1.578), (0.8492, 24.11, 1.087), (0.8492, 23.94, 0.5542), (0.8492, 23.89, -7.768e-07), (0.8492, 23.94, -0.5542), (0.8492, 24.11, -1.087), (0.8492, 24.37, -1.578), (0.8492, 24.72, -2.009), (0.8492, 25.15, -2.362), (0.8492, 25.64, -2.625), (0.8492, 26.18, -2.786), (0.8492, 26.73, -2.841), (0.8492, 27.28, -2.786), (0.8492, 27.82, -2.625), (0.8492, 28.31, -2.362), (0.8492, 28.74, -2.009), (0.8492, 29.09, -1.578), (0.8492, 29.35, -1.087), (0.8492, 29.52, -0.5542), (1.697e-06, 54.79, 0.5415), (1.697e-06, -1.33, 0.5415), (0.2072, 54.79, 0.5003), (0.2072, -1.33, 0.5003), (0.3829, 54.79, 0.3829), (0.3829, -1.33, 0.3829), (0.5003, 54.79, 0.2072), (0.5003, -1.33, 0.2072), (0.5415, 54.79, -3.575e-07), (0.5415, -1.33, -4.048e-07), (0.5003, 54.79, -0.2072), (0.5003, -1.33, -0.2072), (0.3829, 54.79, -0.3829), (0.3829, -1.33, -0.3829), (0.2072, 54.79, -0.5003), (0.2072, -1.33, -0.5003), (1.779e-06, 54.79, -0.5415), (1.779e-06, -1.33, -0.5415), (-0.2072, 54.79, -0.5003), (-0.2072, -1.33, -0.5003), (-0.3829, 54.79, -0.3829), (-0.3829, -1.33, -0.3829), (-0.5003, 54.79, -0.2072), (-0.5003, -1.33, -0.2072), (-0.5415, 54.79, -3.273e-07), (-0.5415, -1.33, -3.747e-07), (-0.5003, 54.79, 0.2072), (-0.5003, -1.33, 0.2072), (-0.3829, 54.79, 0.3829), (-0.3829, -1.33, 0.3829), (-0.2072, 54.79, 0.5003), (-0.2072, -1.33, 0.5003), (1.697e-06, 54.79, 0.5415), (0.2072, 54.79, 0.5003), (0.2072, -1.33, 0.5003), (1.697e-06, -1.33, 0.5415), (0.3829, 54.79, 0.3829), (0.3829, -1.33, 0.3829), (0.5003, 54.79, 0.2072), (0.5003, -1.33, 0.2072), (0.5415, 54.79, -3.575e-07), (0.5415, -1.33, -4.048e-07), (0.5003, 54.79, -0.2072), (0.5003, -1.33, -0.2072), (0.3829, 54.79, -0.3829), (0.3829, -1.33, -0.3829), (0.2072, 54.79, -0.5003), (0.2072, -1.33, -0.5003), (1.779e-06, 54.79, -0.5415), (1.779e-06, -1.33, -0.5415), (-0.2072, 54.79, -0.5003), (-0.2072, -1.33, -0.5003), (-0.3829, 54.79, -0.3829), (-0.3829, -1.33, -0.3829), (-0.5003, 54.79, -0.2072), (-0.5003, -1.33, -0.2072), (-0.5415, 54.79, -3.273e-07), (-0.5415, -1.33, -3.747e-07), (-0.5003, 54.79, 0.2072), (-0.5003, -1.33, 0.2072), (-0.3829, 54.79, 0.3829), (-0.3829, -1.33, 0.3829), (-0.2072, 54.79, 0.5003), (-0.2072, -1.33, 0.5003), (1.697e-06, 48.96, 0.5385), (1.697e-06, 42.72, 0.5385), (1.697e-06, 36.49, 0.5385), (1.697e-06, 30.25, 0.5385), (1.697e-06, 24.02, 0.5385), (1.697e-06, 17.78, 0.5385), (1.697e-06, 11.55, 0.5385), (1.697e-06, 5.31, 0.5385), (0.2072, 5.28, 0.4975), (0.2072, 11.52, 0.4975), (0.2072, 17.75, 0.4975), (0.2072, 23.99, 0.4975), (0.2072, 30.22, 0.4975), (0.2072, 36.46, 0.4975), (0.2072, 42.69, 0.4975), (0.2072, 48.93, 0.4975), (0.3829, 5.192, 0.3808), (0.3829, 11.43, 0.3808), (0.3829, 17.66, 0.3808), (0.3829, 23.9, 0.3808), (0.3829, 30.13, 0.3808), (0.3829, 36.37, 0.3808), (0.3829, 42.6, 0.3808), (0.3829, 48.84, 0.3808), (0.5003, 5.06, 0.2061), (0.5003, 11.3, 0.2061), (0.5003, 17.53, 0.2061), (0.5003, 23.77, 0.2061), (0.5003, 30.0, 0.2061), (0.5003, 36.24, 0.2061), (0.5003, 42.47, 0.2061), (0.5003, 48.71, 0.2061), (0.5415, 4.906, 2.362e-06), (0.5415, 11.14, 1.049e-06), (0.5415, 17.38, 1.048e-06), (0.5415, 23.61, -4.3e-08), (0.5415, 29.85, -9.872e-07), (0.5415, 36.08, -1.809e-06), (0.5415, 42.32, -1.811e-06), (0.5415, 48.55, -4.444e-06), (0.5003, 4.751, -0.2061), (0.5003, 10.99, -0.2061), (0.5003, 17.22, -0.2061), (0.5003, 23.46, -0.2061), (0.5003, 29.69, -0.2061), (0.5003, 35.93, -0.2061), (0.5003, 42.16, -0.2061), (0.5003, 48.4, -0.2061), (0.3829, 4.619, -0.3808), (0.3829, 10.85, -0.3808), (0.3829, 17.09, -0.3808), (0.3829, 23.33, -0.3808), (0.3829, 29.56, -0.3808), (0.3829, 35.8, -0.3808), (0.3829, 42.03, -0.3808), (0.3829, 48.27, -0.3808), (0.2072, 4.531, -0.4975), (0.2072, 10.77, -0.4975), (0.2072, 17.0, -0.4975), (0.2072, 23.24, -0.4975), (0.2072, 29.47, -0.4975), (0.2072, 35.71, -0.4975), (0.2072, 41.94, -0.4975), (0.2072, 48.18, -0.4975), (1.779e-06, 4.501, -0.5385), (1.779e-06, 10.74, -0.5385), (1.779e-06, 16.97, -0.5385), (1.779e-06, 23.21, -0.5385), (1.779e-06, 29.44, -0.5385), (1.779e-06, 35.68, -0.5385), (1.779e-06, 41.91, -0.5385), (1.779e-06, 48.15, -0.5385), (-0.2072, 4.531, -0.4975), (-0.2072, 10.77, -0.4975), (-0.2072, 17.0, -0.4975), (-0.2072, 23.24, -0.4975), (-0.2072, 29.47, -0.4975), (-0.2072, 35.71, -0.4975), (-0.2072, 41.94, -0.4975), (-0.2072, 48.18, -0.4975), (-0.3829, 4.619, -0.3808), (-0.3829, 10.85, -0.3808), (-0.3829, 17.09, -0.3808), (-0.3829, 23.33, -0.3808), (-0.3829, 29.56, -0.3808), (-0.3829, 35.8, -0.3808), (-0.3829, 42.03, -0.3808), (-0.3829, 48.27, -0.3808), (-0.5003, 4.751, -0.2061), (-0.5003, 10.99, -0.2061), (-0.5003, 17.22, -0.2061), (-0.5003, 23.46, -0.2061), (-0.5003, 29.69, -0.2061), (-0.5003, 35.93, -0.2061), (-0.5003, 42.16, -0.2061), (-0.5003, 48.4, -0.2061), (-0.5415, 4.906, 2.392e-06), (-0.5415, 11.14, 1.079e-06), (-0.5415, 17.38, 1.078e-06), (-0.5415, 23.61, -1.304e-08), (-0.5415, 29.85, -9.573e-07), (-0.5415, 36.08, -1.779e-06), (-0.5415, 42.32, -1.781e-06), (-0.5415, 48.55, -4.414e-06), (-0.5003, 5.06, 0.2061), (-0.5003, 11.3, 0.2061), (-0.5003, 17.53, 0.2061), (-0.5003, 23.77, 0.2061), (-0.5003, 30.0, 0.2061), (-0.5003, 36.24, 0.2061), (-0.5003, 42.47, 0.2061), (-0.5003, 48.71, 0.2061), (-0.3829, 5.192, 0.3808), (-0.3829, 11.43, 0.3808), (-0.3829, 17.66, 0.3808), (-0.3829, 23.9, 0.3808), (-0.3829, 30.13, 0.3808), (-0.3829, 36.37, 0.3808), (-0.3829, 42.6, 0.3808), (-0.3829, 48.84, 0.3808), (-0.2072, 5.28, 0.4975), (-0.2072, 11.52, 0.4975), (-0.2072, 17.75, 0.4975), (-0.2072, 23.99, 0.4975), (-0.2072, 30.22, 0.4975), (-0.2072, 36.46, 0.4975), (-0.2072, 42.69, 0.4975), (-0.2072, 48.93, 0.4975), (0.5575, 30.08, 1.137e-07), (0.5575, 30.01, 0.6528), (0.5575, 29.82, 1.28), (0.5575, 29.51, 1.859), (0.5575, 29.1, 2.366), (0.5575, 28.59, 2.782), (0.5575, 28.01, 3.091), (0.5575, 27.38, 3.282), (0.5575, 26.73, 3.346), (0.5575, 26.08, 3.282), (0.5575, 25.45, 3.091), (0.5575, 24.87, 2.782), (0.5575, 24.36, 2.366), (0.5575, 23.95, 1.859), (0.5575, 23.64, 1.28), (0.5575, 23.45, 0.6528), (0.5575, 23.38, -9.766e-07), (0.5575, 23.45, -0.6528), (0.5575, 23.64, -1.28), (0.5575, 23.95, -1.859), (0.5575, 24.36, -2.366), (0.5575, 24.87, -2.782), (0.5575, 25.45, -3.091), (0.5575, 26.08, -3.282), (0.5575, 26.73, -3.346), (0.5575, 27.38, -3.282), (0.5575, 28.01, -3.091), (0.5575, 28.59, -2.782), (0.5575, 29.1, -2.366), (0.5575, 29.51, -1.859), (0.5575, 29.82, -1.28), (0.5575, 30.01, -0.6528), (0.5575, 29.57, 1.489e-07), (0.5575, 29.52, 0.5542), (0.5575, 29.35, 1.087), (0.5575, 29.09, 1.578), (0.5575, 28.74, 2.009), (0.5575, 28.31, 2.362), (0.5575, 27.82, 2.625), (0.5575, 27.28, 2.786), (0.5575, 26.73, 2.841), (0.5575, 26.18, 2.786), (0.5575, 25.64, 2.625), (0.5575, 25.15, 2.362), (0.5575, 24.72, 2.009), (0.5575, 24.37, 1.578), (0.5575, 24.11, 1.087), (0.5575, 23.94, 0.5542), (0.5575, 23.89, -7.768e-07), (0.5575, 23.94, -0.5542), (0.5575, 24.11, -1.087), (0.5575, 24.37, -1.578), (0.5575, 24.72, -2.009), (0.5575, 25.15, -2.362), (0.5575, 25.64, -2.625), (0.5575, 26.18, -2.786), (0.5575, 26.73, -2.841), (0.5575, 27.28, -2.786), (0.5575, 27.82, -2.625), (0.5575, 28.31, -2.362), (0.5575, 28.74, -2.009), (0.5575, 29.09, -1.578), (0.5575, 29.35, -1.087), (0.5575, 29.52, -0.5542), (0.8492, 30.01, 0.6528), (0.8492, 30.08, 1.137e-07), (0.8492, 29.82, 1.28), (0.8492, 29.51, 1.859), (0.8492, 29.1, 2.366), (0.8492, 28.59, 2.782), (0.8492, 28.01, 3.091), (0.8492, 27.38, 3.282), (0.8492, 26.73, 3.346), (0.8492, 26.08, 3.282), (0.8492, 25.45, 3.091), (0.8492, 24.87, 2.782), (0.8492, 24.36, 2.366), (0.8492, 23.95, 1.859), (0.8492, 23.64, 1.28), (0.8492, 23.45, 0.6528), (0.8492, 23.38, -9.766e-07), (0.8492, 23.45, -0.6528), (0.8492, 23.64, -1.28), (0.8492, 23.95, -1.859), (0.8492, 24.36, -2.366), (0.8492, 24.87, -2.782), (0.8492, 25.45, -3.091), (0.8492, 26.08, -3.282), (0.8492, 26.73, -3.346), (0.8492, 27.38, -3.282), (0.8492, 28.01, -3.091), (0.8492, 28.59, -2.782), (0.8492, 29.1, -2.366), (0.8492, 29.51, -1.859), (0.8492, 29.82, -1.28), (0.8492, 30.01, -0.6528), (0.5575, 30.01, 0.6528), (0.5575, 30.08, 1.137e-07), (0.5575, 29.82, 1.28), (0.5575, 29.51, 1.859), (0.5575, 29.1, 2.366), (0.5575, 28.59, 2.782), (0.5575, 28.01, 3.091), (0.5575, 27.38, 3.282), (0.5575, 26.73, 3.346), (0.5575, 26.08, 3.282), (0.5575, 25.45, 3.091), (0.5575, 24.87, 2.782), (0.5575, 24.36, 2.366), (0.5575, 23.95, 1.859), (0.5575, 23.64, 1.28), (0.5575, 23.45, 0.6528), (0.5575, 23.38, -9.766e-07), (0.5575, 23.45, -0.6528), (0.5575, 23.64, -1.28), (0.5575, 23.95, -1.859), (0.5575, 24.36, -2.366), (0.5575, 24.87, -2.782), (0.5575, 25.45, -3.091), (0.5575, 26.08, -3.282), (0.5575, 26.73, -3.346), (0.5575, 27.38, -3.282), (0.5575, 28.01, -3.091), (0.5575, 28.59, -2.782), (0.5575, 29.1, -2.366), (0.5575, 29.51, -1.859), (0.5575, 29.82, -1.28), (0.5575, 30.01, -0.6528)], [], [(0, 89, 1), (89, 2, 1), (89, 3, 2), (89, 4, 3), (89, 5, 4), (89, 6, 5), (89, 7, 6), (89, 8, 7), (89, 9, 8), (89, 10, 9), (89, 11, 10), (89, 12, 11), (89, 13, 12), (89, 14, 13), (89, 15, 14), (89, 16, 15), (89, 17, 16), (89, 18, 17), (89, 19, 18), (89, 20, 19), (89, 21, 20), (89, 22, 21), (89, 23, 22), (89, 24, 23), (89, 25, 24), (89, 26, 25), (89, 27, 26), (89, 28, 27), (89, 29, 28), (89, 30, 29), (89, 163, 30), (163, 162, 30), (162, 161, 30), (161, 160, 30), (160, 159, 30), (159, 158, 30), (158, 31, 30), (0, 90, 89), (157, 31, 158), (156, 31, 157), (155, 31, 156), (154, 31, 155), (153, 31, 154), (152, 31, 153), (151, 31, 152), (150, 31, 151), (149, 31, 150), (148, 31, 149), (147, 31, 148), (147, 32, 31), (146, 32, 147), (145, 32, 146), (144, 32, 145), (143, 32, 144), (143, 33, 32), (142, 33, 143), (141, 33, 142), (140, 33, 141), (139, 33, 140), (139, 34, 33), (138, 34, 139), (137, 34, 138), (136, 34, 137), (136, 35, 34), (135, 35, 136), (134, 35, 135), (134, 36, 35), (133, 36, 134), (132, 36, 133), (131, 36, 132), (131, 37, 36), (130, 37, 131), (129, 37, 130), (129, 38, 37), (128, 38, 129), (127, 38, 128), (127, 39, 38), (126, 39, 127), (125, 39, 126), (125, 40, 39), (124, 40, 125), (123, 40, 124), (123, 41, 40), (122, 41, 123), (121, 41, 122), (121, 42, 41), (120, 42, 121), (119, 42, 120), (118, 42, 119), (118, 43, 42), (117, 43, 118), (116, 43, 117), (116, 44, 43), (115, 44, 116), (114, 44, 115), (114, 45, 44), (113, 45, 114), (112, 45, 113), (111, 45, 112), (111, 46, 45), (110, 46, 111), (109, 46, 110), (108, 46, 109), (108, 47, 46), (107, 47, 108), (106, 47, 107), (105, 47, 106), (105, 48, 47), (104, 48, 105), (103, 48, 104), (102, 48, 103), (101, 48, 102), (101, 49, 48), (100, 49, 101), (99, 49, 100), (98, 49, 99), (97, 49, 98), (96, 49, 97), (95, 49, 96), (94, 49, 95), (94, 50, 49), (93, 50, 94), (92, 50, 93), (91, 50, 92), (0, 87, 90), (87, 91, 90), (87, 50, 91), (87, 51, 50), (87, 52, 51), (87, 53, 52), (87, 54, 53), (87, 55, 54), (87, 56, 55), (87, 57, 56), (87, 58, 57), (87, 59, 58), (87, 60, 59), (87, 61, 60), (87, 62, 61), (87, 63, 62), (87, 64, 63), (87, 65, 64), (87, 66, 65), (87, 67, 66), (87, 68, 67), (87, 69, 68), (87, 70, 69), (87, 71, 70), (87, 72, 71), (87, 73, 72), (87, 74, 73), (87, 75, 74), (87, 76, 75), (87, 77, 76), (87, 78, 77), (87, 79, 78), (87, 80, 79), (87, 81, 80), (87, 82, 81), (87, 83, 82), (87, 84, 83), (87, 85, 84), (87, 86, 85), (0, 88, 87), (211, 213, 212), (210, 213, 211), (210, 214, 213), (209, 214, 210), (208, 214, 209), (208, 215, 214), (207, 215, 208), (206, 215, 207), (206, 216, 215), (205, 216, 206), (204, 216, 205), (204, 217, 216), (203, 217, 204), (202, 217, 203), (202, 218, 217), (201, 218, 202), (200, 218, 201), (200, 219, 218), (199, 219, 200), (198, 219, 199), (198, 220, 219), (197, 220, 198), (196, 220, 197), (196, 221, 220), (195, 221, 196), (194, 221, 195), (193, 221, 194), (193, 222, 221), (192, 222, 193), (191, 222, 192), (191, 223, 222), (190, 223, 191), (189, 223, 190), (189, 224, 223), (188, 224, 189), (187, 224, 188), (187, 225, 224), (186, 225, 187), (185, 225, 186), (185, 355, 225), (355, 226, 225), (184, 356, 185), (356, 355, 185), (183, 356, 184), (183, 357, 356), (354, 226, 355), (183, 358, 357), (353, 226, 354), (183, 359, 358), (352, 226, 353), (183, 360, 359), (351, 226, 352), (183, 361, 360), (182, 361, 183), (351, 227, 226), (350, 227, 351), (182, 362, 361), (349, 227, 350), (182, 363, 362), (181, 363, 182), (348, 227, 349), (181, 364, 363), (180, 364, 181), (347, 227, 348), (180, 365, 364), (347, 228, 227), (179, 365, 180), (346, 228, 347), (179, 366, 365), (178, 366, 179), (345, 228, 346), (178, 367, 366), (345, 229, 228), (177, 367, 178), (344, 229, 345), (177, 368, 367), (176, 368, 177), (343, 229, 344), (176, 369, 368), (175, 369, 176), (343, 230, 229), (342, 230, 343), (175, 370, 369), (174, 370, 175), (341, 230, 342), (174, 371, 370), (341, 231, 230), (173, 371, 174), (340, 231, 341), (173, 372, 371), (172, 372, 173), (339, 231, 340), (172, 373, 372), (339, 232, 231), (171, 373, 172), (338, 232, 339), (171, 374, 373), (170, 374, 171), (337, 232, 338), (170, 375, 374), (337, 233, 232), (169, 375, 170), (336, 233, 337), (169, 376, 375), (336, 234, 233), (168, 376, 169), (335, 234, 336), (168, 377, 376), (167, 377, 168), (334, 234, 335), (167, 378, 377), (334, 235, 234), (166, 378, 167), (333, 235, 334), (166, 379, 378), (165, 379, 166), (333, 236, 235), (332, 236, 333), (165, 284, 379), (164, 284, 165), (331, 236, 332), (164, 285, 284), (331, 237, 236), (283, 285, 164), (330, 237, 331), (283, 286, 285), (330, 238, 237), (282, 286, 283), (329, 238, 330), (282, 287, 286), (328, 238, 329), (282, 288, 287), (328, 239, 238), (281, 288, 282), (327, 239, 328), (281, 289, 288), (327, 240, 239), (280, 289, 281), (326, 240, 327), (280, 290, 289), (280, 291, 290), (325, 240, 326), (325, 241, 240), (279, 291, 280), (279, 292, 291), (324, 241, 325), (324, 242, 241), (278, 292, 279), (278, 293, 292), (323, 242, 324), (278, 294, 293), (322, 242, 323), (322, 243, 242), (277, 294, 278), (277, 295, 294), (321, 243, 322), (277, 296, 295), (320, 243, 321), (320, 244, 243), (276, 296, 277), (276, 297, 296), (319, 244, 320), (276, 298, 297), (318, 244, 319), (318, 245, 244), (275, 298, 276), (275, 299, 298), (317, 245, 318), (275, 300, 299), (316, 245, 317), (316, 246, 245), (275, 301, 300), (315, 246, 316), (274, 301, 275), (274, 302, 301), (314, 246, 315), (274, 303, 302), (313, 246, 314), (274, 304, 303), (312, 246, 313), (312, 247, 246), (273, 304, 274), (273, 305, 304), (311, 247, 312), (273, 306, 305), (310, 247, 311), (273, 307, 306), (309, 247, 310), (273, 308, 307), (308, 247, 309), (273, 247, 308), (273, 248, 247), (272, 248, 273), (272, 249, 248), (271, 249, 272), (271, 250, 249), (270, 250, 271), (270, 251, 250), (269, 251, 270), (269, 252, 251), (268, 252, 269), (268, 253, 252), (267, 253, 268), (267, 254, 253), (266, 254, 267), (266, 255, 254), (265, 255, 266), (265, 256, 255), (264, 256, 265), (264, 257, 256), (263, 257, 264), (263, 258, 257), (262, 258, 263), (262, 259, 258), (261, 259, 262), (261, 260, 259), (382, 384, 383), (382, 385, 384), (381, 385, 382), (380, 386, 381), (386, 385, 381), (380, 387, 386), (532, 534, 533), (531, 534, 532), (531, 535, 534), (530, 535, 531), (529, 535, 530), (529, 536, 535), (528, 536, 529), (528, 537, 536), (527, 537, 528), (526, 537, 527), (526, 538, 537), (525, 538, 526), (525, 539, 538), (524, 539, 525), (523, 539, 524), (523, 540, 539), (522, 540, 523), (522, 541, 540), (521, 541, 522), (520, 541, 521), (520, 542, 541), (519, 542, 520), (519, 543, 542), (518, 543, 519), (517, 543, 518), (517, 544, 543), (516, 544, 517), (515, 544, 516), (515, 545, 544), (514, 545, 515), (514, 546, 545), (513, 546, 514), (512, 546, 513), (512, 547, 546), (511, 547, 512), (511, 548, 547), (510, 548, 511), (509, 548, 510), (509, 549, 548), (508, 549, 509), (508, 550, 549), (507, 550, 508), (506, 550, 507), (506, 582, 550), (582, 581, 550), (581, 551, 550), (506, 583, 582), (580, 551, 581), (506, 584, 583), (579, 551, 580), (506, 585, 584), (578, 551, 579), (506, 586, 585), (505, 586, 506), (577, 551, 578), (505, 587, 586), (576, 551, 577), (505, 588, 587), (575, 551, 576), (505, 589, 588), (574, 551, 575), (574, 552, 551), (505, 590, 589), (504, 590, 505), (573, 552, 574), (504, 591, 590), (572, 552, 573), (504, 592, 591), (571, 552, 572), (504, 593, 592), (503, 593, 504), (570, 552, 571), (503, 594, 593), (570, 553, 552), (569, 553, 570), (503, 595, 594), (502, 595, 503), (568, 553, 569), (502, 596, 595), (502, 597, 596), (567, 553, 568), (502, 598, 597), (501, 598, 502), (567, 554, 553), (566, 554, 567), (501, 599, 598), (501, 600, 599), (565, 554, 566), (500, 600, 501), (500, 601, 600), (500, 602, 601), (564, 554, 565), (564, 555, 554), (500, 603, 602), (499, 603, 500), (563, 555, 564), (499, 604, 603), (499, 605, 604), (498, 605, 499), (562, 555, 563), (562, 556, 555), (498, 606, 605), (561, 556, 562), (498, 607, 606), (497, 607, 498), (497, 608, 607), (560, 556, 561), (497, 609, 608), (496, 609, 497), (560, 557, 556), (496, 610, 609), (559, 557, 560), (496, 611, 610), (496, 612, 611), (496, 613, 612), (495, 613, 496), (558, 557, 559), (495, 614, 613), (495, 615, 614), (495, 616, 615), (495, 617, 616), (494, 617, 495), (494, 618, 617), (494, 619, 618), (494, 620, 619), (493, 620, 494), (493, 621, 620), (493, 622, 621), (493, 623, 622), (493, 624, 623), (492, 624, 493), (492, 625, 624), (492, 626, 625), (492, 627, 626), (491, 627, 492), (491, 628, 627), (491, 629, 628), (491, 630, 629), (490, 630, 491), (490, 631, 630), (490, 632, 631), (490, 633, 632), (489, 633, 490), (489, 634, 633), (489, 635, 634), (488, 635, 489), (488, 636, 635), (488, 637, 636), (488, 638, 637), (487, 638, 488), (487, 639, 638), (487, 640, 639), (486, 640, 487), (486, 641, 640), (486, 642, 641), (486, 643, 642), (485, 643, 486), (485, 644, 643), (485, 645, 644), (484, 645, 485), (484, 646, 645), (483, 646, 484), (483, 647, 646), (482, 647, 483), (482, 648, 647), (481, 648, 482), (481, 649, 648), (480, 649, 481), (480, 650, 649), (479, 650, 480), (479, 651, 650), (478, 651, 479), (478, 652, 651), (477, 652, 478), (477, 653, 652), (476, 653, 477), (476, 654, 653), (475, 654, 476), (474, 654, 475), (474, 655, 654), (473, 655, 474), (473, 656, 655), (472, 656, 473), (471, 656, 472), (471, 657, 656), (470, 657, 471), (469, 657, 470), (468, 657, 469), (468, 658, 657), (467, 658, 468), (466, 658, 467), (465, 658, 466), (464, 658, 465), (464, 659, 658), (463, 659, 464), (462, 659, 463), (461, 659, 462), (460, 659, 461), (460, 660, 659), (459, 660, 460), (458, 660, 459), (457, 660, 458), (456, 660, 457), (456, 661, 660), (455, 661, 456), (454, 661, 455), (453, 661, 454), (452, 661, 453), (452, 662, 661), (451, 662, 452), (450, 662, 451), (449, 662, 450), (449, 663, 662), (448, 663, 449), (447, 663, 448), (388, 390, 389), (446, 663, 447), (445, 663, 446), (445, 664, 663), (444, 664, 445), (443, 664, 444), (388, 391, 390), (725, 391, 388), (442, 664, 443), (442, 665, 664), (441, 665, 442), (440, 665, 441), (725, 392, 391), (439, 665, 440), (439, 666, 665), (438, 666, 439), (725, 393, 392), (724, 393, 725), (437, 666, 438), (437, 667, 666), (436, 667, 437), (724, 394, 393), (435, 667, 436), (435, 668, 667), (434, 668, 435), (723, 394, 724), (723, 395, 394), (433, 668, 434), (433, 669, 668), (723, 396, 395), (432, 669, 433), (432, 670, 669), (431, 670, 432), (723, 397, 396), (722, 397, 723), (430, 670, 431), (722, 398, 397), (430, 671, 670), (429, 671, 430), (722, 399, 398), (428, 671, 429), (721, 399, 722), (428, 672, 671), (721, 400, 399), (427, 672, 428), (426, 672, 427), (426, 673, 672), (721, 401, 400), (425, 673, 426), (720, 401, 721), (720, 402, 401), (425, 674, 673), (424, 674, 425), (720, 403, 402), (423, 674, 424), (720, 404, 403), (423, 675, 674), (422, 675, 423), (720, 405, 404), (719, 405, 720), (421, 675, 422), (719, 406, 405), (420, 675, 421), (719, 407, 406), (420, 676, 675), (419, 676, 420), (719, 408, 407), (418, 676, 419), (719, 409, 408), (417, 676, 418), (719, 410, 409), (416, 676, 417), (718, 410, 719), (718, 411, 410), (416, 677, 676), (415, 677, 416), (718, 412, 411), (414, 677, 415), (718, 413, 412), (413, 677, 414), (718, 677, 413), (718, 678, 677), (717, 678, 718), (717, 679, 678), (716, 679, 717), (716, 680, 679), (716, 681, 680), (715, 681, 716), (715, 682, 681), (714, 682, 715), (714, 683, 682), (714, 684, 683), (713, 684, 714), (713, 685, 684), (712, 685, 713), (712, 686, 685), (712, 687, 686), (711, 687, 712), (711, 688, 687), (711, 689, 688), (710, 689, 711), (710, 690, 689), (709, 690, 710), (709, 691, 690), (709, 692, 691), (708, 692, 709), (708, 693, 692), (707, 693, 708), (707, 694, 693), (707, 695, 694), (706, 695, 707), (706, 696, 695), (705, 696, 706), (705, 697, 696), (705, 698, 697), (704, 698, 705), (704, 699, 698), (703, 699, 704), (703, 700, 699), (703, 701, 700), (702, 701, 703), (726, 727, 729, 728), (728, 729, 733, 732), (732, 733, 731, 730), (730, 731, 727, 726), (728, 732, 730, 726), (733, 729, 727, 731), (1068, 780, 779, 1067), (1054, 767, 766, 1055), (1082, 794, 793, 1081), (1069, 781, 780, 1068), (1056, 768, 767, 1054), (1083, 795, 794, 1082), (1070, 782, 781, 1069), (1057, 769, 768, 1056), (1084, 796, 795, 1083), (1071, 783, 782, 1070), (1058, 770, 769, 1057), (1085, 797, 796, 1084), (1072, 784, 783, 1071), (1059, 771, 770, 1058), (1055, 766, 797, 1085), (1073, 785, 784, 1072), (1060, 772, 771, 1059), (1074, 786, 785, 1073), (1061, 773, 772, 1060), (1075, 787, 786, 1074), (1062, 774, 773, 1061), (1076, 788, 787, 1075), (1063, 775, 774, 1062), (1077, 789, 788, 1076), (1064, 776, 775, 1063), (1078, 790, 789, 1077), (1065, 777, 776, 1064), (1079, 791, 790, 1078), (1066, 778, 777, 1065), (1080, 792, 791, 1079), (1067, 779, 778, 1066), (1081, 793, 792, 1080), (767, 768, 769, 770, 771, 772, 773, 774, 775, 776, 777, 778, 779, 780, 781, 782, 783, 784, 785, 786, 787, 788, 789, 790, 791, 792, 793, 794, 795, 796, 797, 766), (869, 833, 832, 870), (870, 832, 835, 878), (878, 835, 837, 886), (886, 837, 839, 894), (894, 839, 841, 902), (902, 841, 843, 910), (910, 843, 845, 918), (918, 845, 847, 926), (926, 847, 849, 934), (934, 849, 851, 942), (942, 851, 853, 950), (950, 853, 855, 958), (958, 855, 857, 966), (966, 857, 859, 974), (801, 799, 861, 827, 825, 823, 821, 819, 817, 815, 813, 811, 809, 807, 805, 803), (974, 859, 829, 982), (982, 829, 833, 869), (798, 800, 802, 804, 806, 808, 810, 812, 814, 816, 818, 820, 822, 824, 826, 828), (860, 989, 862, 830), (989, 988, 863, 862), (988, 987, 864, 863), (987, 986, 865, 864), (986, 985, 866, 865), (985, 984, 867, 866), (984, 983, 868, 867), (983, 982, 869, 868), (858, 981, 989, 860), (981, 980, 988, 989), (980, 979, 987, 988), (979, 978, 986, 987), (978, 977, 985, 986), (977, 976, 984, 985), (976, 975, 983, 984), (975, 974, 982, 983), (856, 973, 981, 858), (973, 972, 980, 981), (972, 971, 979, 980), (971, 970, 978, 979), (970, 969, 977, 978), (969, 968, 976, 977), (968, 967, 975, 976), (967, 966, 974, 975), (854, 965, 973, 856), (965, 964, 972, 973), (964, 963, 971, 972), (963, 962, 970, 971), (962, 961, 969, 970), (961, 960, 968, 969), (960, 959, 967, 968), (959, 958, 966, 967), (852, 957, 965, 854), (957, 956, 964, 965), (956, 955, 963, 964), (955, 954, 962, 963), (954, 953, 961, 962), (953, 952, 960, 961), (952, 951, 959, 960), (951, 950, 958, 959), (850, 949, 957, 852), (949, 948, 956, 957), (948, 947, 955, 956), (947, 946, 954, 955), (946, 945, 953, 954), (945, 944, 952, 953), (944, 943, 951, 952), (943, 942, 950, 951), (848, 941, 949, 850), (941, 940, 948, 949), (940, 939, 947, 948), (939, 938, 946, 947), (938, 937, 945, 946), (937, 936, 944, 945), (936, 935, 943, 944), (935, 934, 942, 943), (846, 933, 941, 848), (933, 932, 940, 941), (932, 931, 939, 940), (931, 930, 938, 939), (930, 929, 937, 938), (929, 928, 936, 937), (928, 927, 935, 936), (927, 926, 934, 935), (844, 925, 933, 846), (925, 924, 932, 933), (924, 923, 931, 932), (923, 922, 930, 931), (922, 921, 929, 930), (921, 920, 928, 929), (920, 919, 927, 928), (919, 918, 926, 927), (842, 917, 925, 844), (917, 916, 924, 925), (916, 915, 923, 924), (915, 914, 922, 923), (914, 913, 921, 922), (913, 912, 920, 921), (912, 911, 919, 920), (911, 910, 918, 919), (840, 909, 917, 842), (909, 908, 916, 917), (908, 907, 915, 916), (907, 906, 914, 915), (906, 905, 913, 914), (905, 904, 912, 913), (904, 903, 911, 912), (903, 902, 910, 911), (838, 901, 909, 840), (901, 900, 908, 909), (900, 899, 907, 908), (899, 898, 906, 907), (898, 897, 905, 906), (897, 896, 904, 905), (896, 895, 903, 904), (895, 894, 902, 903), (836, 893, 901, 838), (893, 892, 900, 901), (892, 891, 899, 900), (891, 890, 898, 899), (890, 889, 897, 898), (889, 888, 896, 897), (888, 887, 895, 896), (887, 886, 894, 895), (834, 885, 893, 836), (885, 884, 892, 893), (884, 883, 891, 892), (883, 882, 890, 891), (882, 881, 889, 890), (881, 880, 888, 889), (880, 879, 887, 888), (879, 878, 886, 887), (831, 877, 885, 834), (877, 876, 884, 885), (876, 875, 883, 884), (875, 874, 882, 883), (874, 873, 881, 882), (873, 872, 880, 881), (872, 871, 879, 880), (871, 870, 878, 879), (830, 862, 877, 831), (862, 863, 876, 877), (863, 864, 875, 876), (864, 865, 874, 875), (865, 866, 873, 874), (866, 867, 872, 873), (867, 868, 871, 872), (868, 869, 870, 871), (1100, 1099, 1035, 1036), (1086, 1087, 1022, 1023), (1114, 1113, 1049, 1050), (1101, 1100, 1036, 1037), (1088, 1086, 1023, 1024), (1115, 1114, 1050, 1051), (1102, 1101, 1037, 1038), (1089, 1088, 1024, 1025), (1116, 1115, 1051, 1052), (1103, 1102, 1038, 1039), (1090, 1089, 1025, 1026), (1117, 1116, 1052, 1053), (1104, 1103, 1039, 1040), (1091, 1090, 1026, 1027), (1087, 1117, 1053, 1022), (1105, 1104, 1040, 1041), (1092, 1091, 1027, 1028), (1106, 1105, 1041, 1042), (1093, 1092, 1028, 1029), (1107, 1106, 1042, 1043), (1094, 1093, 1029, 1030), (1108, 1107, 1043, 1044), (1095, 1094, 1030, 1031), (1109, 1108, 1044, 1045), (1096, 1095, 1031, 1032), (1110, 1109, 1045, 1046), (1097, 1096, 1032, 1033), (1111, 1110, 1046, 1047), (1098, 1097, 1033, 1034), (1112, 1111, 1047, 1048), (1099, 1098, 1034, 1035), (1113, 1112, 1048, 1049), (1023, 1022, 1053, 1052, 1051, 1050, 1049, 1048, 1047, 1046, 1045, 1044, 1043, 1042, 1041, 1040, 1039, 1038, 1037, 1036, 1035, 1034, 1033, 1032, 1031, 1030, 1029, 1028, 1027, 1026, 1025, 1024), (748, 747, 1003, 1004), (735, 734, 990, 991), (762, 761, 1017, 1018), (749, 748, 1004, 1005), (736, 735, 991, 992), (763, 762, 1018, 1019), (750, 749, 1005, 1006), (737, 736, 992, 993), (764, 763, 1019, 1020), (751, 750, 1006, 1007), (738, 737, 993, 994), (765, 764, 1020, 1021), (752, 751, 1007, 1008), (739, 738, 994, 995), (734, 765, 1021, 990), (753, 752, 1008, 1009), (740, 739, 995, 996), (754, 753, 1009, 1010), (741, 740, 996, 997), (755, 754, 1010, 1011), (742, 741, 997, 998), (756, 755, 1011, 1012), (743, 742, 998, 999), (757, 756, 1012, 1013), (744, 743, 999, 1000), (758, 757, 1013, 1014), (745, 744, 1000, 1001), (759, 758, 1014, 1015), (746, 745, 1001, 1002), (760, 759, 1015, 1016), (747, 746, 1002, 1003), (761, 760, 1016, 1017)])
me_cube_002.polygons.foreach_set('use_smooth', [0, 0, 0, 0, 0, 0, 0, 0, 0, 0, 0, 0, 0, 0, 0, 0, 0, 0, 0, 0, 0, 0, 0, 0, 0, 0, 0, 0, 0, 0, 0, 0, 0, 0, 0, 0, 0, 0, 0, 0, 0, 0, 0, 0, 0, 0, 0, 0, 0, 0, 0, 0, 0, 0, 0, 0, 0, 0, 0, 0, 0, 0, 0, 0, 0, 0, 0, 0, 0, 0, 0, 0, 0, 0, 0, 0, 0, 0, 0, 0, 0, 0, 0, 0, 0, 0, 0, 0, 0, 0, 0, 0, 0, 0, 0, 0, 0, 0, 0, 0, 0, 0, 0, 0, 0, 0, 0, 0, 0, 0, 0, 0, 0, 0, 0, 0, 0, 0, 0, 0, 0, 0, 0, 0, 0, 0, 0, 0, 0, 0, 0, 0, 0, 0, 0, 0, 0, 0, 0, 0, 0, 0, 0, 0, 0, 0, 0, 0, 0, 0, 0, 0, 0, 0, 0, 0, 0, 0, 0, 0, 0, 0, 0, 0, 0, 0, 0, 0, 0, 0, 0, 0, 0, 0, 0, 0, 0, 0, 0, 0, 0, 0, 0, 0, 0, 0, 0, 0, 0, 0, 0, 0, 0, 0, 0, 0, 0, 0, 0, 0, 0, 0, 0, 0, 0, 0, 0, 0, 0, 0, 0, 0, 0, 0, 0, 0, 0, 0, 0, 0, 0, 0, 0, 0, 0, 0, 0, 0, 0, 0, 0, 0, 0, 0, 0, 0, 0, 0, 0, 0, 0, 0, 0, 0, 0, 0, 0, 0, 0, 0, 0, 0, 0, 0, 0, 0, 0, 0, 0, 0, 0, 0, 0, 0, 0, 0, 0, 0, 0, 0, 0, 0, 0, 0, 0, 0, 0, 0, 0, 0, 0, 0, 0, 0, 0, 0, 0, 0, 0, 0, 0, 0, 0, 0, 0, 0, 0, 0, 0, 0, 0, 0, 0, 0, 0, 0, 0, 0, 0, 0, 0, 0, 0, 0, 0, 0, 0, 0, 0, 0, 0, 0, 0, 0, 0, 0, 0, 0, 0, 0, 0, 0, 0, 0, 0, 0, 0, 0, 0, 0, 0, 0, 0, 0, 0, 0, 0, 0, 0, 0, 0, 0, 0, 0, 0, 0, 0, 0, 0, 0, 0, 0, 0, 0, 0, 0, 0, 0, 0, 0, 0, 0, 0, 0, 0, 0, 0, 0, 0, 0, 0, 0, 0, 0, 0, 0, 0, 0, 0, 0, 0, 0, 0, 0, 0, 0, 0, 0, 0, 0, 0, 0, 0, 0, 0, 0, 0, 0, 0, 0, 0, 0, 0, 0, 0, 0, 0, 0, 0, 0, 0, 0, 0, 0, 0, 0, 0, 0, 0, 0, 0, 0, 0, 0, 0, 0, 0, 0, 0, 0, 0, 0, 0, 0, 0, 0, 0, 0, 0, 0, 0, 0, 0, 0, 0, 0, 0, 0, 0, 0, 0, 0, 0, 0, 0, 0, 0, 0, 0, 0, 0, 0, 0, 0, 0, 0, 0, 0, 0, 0, 0, 0, 0, 0, 0, 0, 0, 0, 0, 0, 0, 0, 0, 0, 0, 0, 0, 0, 0, 0, 0, 0, 0, 0, 0, 0, 0, 0, 0, 0, 0, 0, 0, 0, 0, 0, 0, 0, 0, 0, 0, 0, 0, 0, 0, 0, 0, 0, 0, 0, 0, 0, 0, 0, 0, 0, 0, 0, 0, 0, 0, 0, 0, 0, 0, 0, 0, 0, 0, 0, 0, 0, 0, 0, 0, 0, 0, 0, 0, 0, 0, 0, 0, 0, 0, 0, 0, 0, 0, 0, 0, 0, 0, 0, 0, 0, 0, 0, 0, 0, 0, 0, 0, 0, 0, 0, 0, 0, 0, 0, 0, 0, 0, 0, 0, 0, 0, 0, 0, 0, 0, 0, 0, 0, 0, 0, 0, 0, 0, 0, 0, 0, 0, 0, 0, 0, 0, 0, 0, 0, 0, 0, 0, 0, 0, 0, 0, 0, 0, 0, 0, 0, 0, 0, 0, 0, 0, 0, 0, 0, 0, 0, 0, 0, 0, 0, 0, 0, 0, 0, 0, 0, 0, 0, 0, 0, 0, 0, 0, 0, 0, 0, 0, 0, 0, 0, 0, 0, 0, 0, 0, 0, 0, 0, 0, 0, 0, 0, 0, 0, 0, 0, 0, 0, 0, 0, 0, 0, 0, 0, 0, 0, 0, 0, 0, 0, 0, 0, 0, 0, 0, 0, 0, 0, 0, 0, 0, 0, 0, 0, 0, 0, 0, 0, 0, 0, 0, 0, 0, 0, 0, 0, 1, 1, 1, 1, 1, 1, 1, 1, 1, 1, 1, 1, 1, 1, 1, 1, 1, 1, 1, 1, 1, 1, 1, 1, 1, 1, 1, 1, 1, 1, 1, 1, 1, 1, 1, 1, 1, 1, 1, 1, 1, 1, 1, 1, 1, 1, 1, 1, 1, 1, 1, 1, 1, 1, 1, 1, 1, 1, 1, 1, 1, 1, 1, 1, 1, 1, 1, 1, 1, 1, 1, 1, 1, 1, 1, 1, 1, 1, 1, 1, 1, 1, 1, 1, 1, 1, 1, 1, 1, 1, 1, 1, 1, 1, 1, 1, 1, 1, 1, 1, 1, 1, 1, 1, 1, 1, 1, 1, 1, 1, 1, 1, 1, 1, 1, 1, 1, 1, 1, 1, 1, 1, 1, 1, 1, 1, 1, 1, 1, 1, 1, 1, 1, 1, 1, 1, 1, 1, 1, 1, 1, 1, 1, 1, 1, 1, 1, 1, 1, 1, 1, 1, 1, 1, 1, 1, 1, 1, 1, 1, 1, 1, 1, 1, 1, 1, 1, 1, 1, 1, 1, 1, 1, 1, 1, 1, 1, 1, 1, 1, 1, 1, 1, 1, 1, 1, 1, 1, 1, 1, 1, 1, 1, 1, 1, 1, 1, 1, 1, 1, 1, 1, 1, 1, 1, 1, 1, 1, 1, 1, 1, 1, 1, 1, 1, 1, 1, 1, 1, 1, 1, 1, 1, 1, 1, 1, 1, 1, 1, 1, 1, 1, 1, 1, 1, 1, 1, 1, 1, 1, 1, 1, 1, 1, 1, 1, 1, 1, 1, 1])
me_cube_002.polygons.foreach_set('material_index', [1, 1, 1, 1, 1, 1, 1, 1, 1, 1, 1, 1, 1, 1, 1, 1, 1, 1, 1, 1, 1, 1, 1, 1, 1, 1, 1, 1, 1, 1, 1, 1, 1, 1, 1, 1, 1, 1, 1, 1, 1, 1, 1, 1, 1, 1, 1, 1, 1, 1, 1, 1, 1, 1, 1, 1, 1, 1, 1, 1, 1, 1, 1, 1, 1, 1, 1, 1, 1, 1, 1, 1, 1, 1, 1, 1, 1, 1, 1, 1, 1, 1, 1, 1, 1, 1, 1, 1, 1, 1, 1, 1, 1, 1, 1, 1, 1, 1, 1, 1, 1, 1, 1, 1, 1, 1, 1, 1, 1, 1, 1, 1, 1, 1, 1, 1, 1, 1, 1, 1, 1, 1, 1, 1, 1, 1, 1, 1, 1, 1, 1, 1, 1, 1, 1, 1, 1, 1, 1, 1, 1, 1, 1, 1, 1, 1, 1, 1, 1, 1, 1, 1, 1, 1, 1, 1, 1, 1, 1, 1, 1, 1, 1, 1, 1, 1, 1, 1, 1, 1, 1, 1, 1, 1, 1, 1, 1, 1, 1, 1, 1, 1, 1, 1, 1, 1, 1, 1, 1, 1, 1, 1, 1, 1, 1, 1, 1, 1, 1, 1, 1, 1, 1, 1, 1, 1, 1, 1, 1, 1, 1, 1, 1, 1, 1, 1, 1, 1, 1, 1, 1, 1, 1, 1, 1, 1, 1, 1, 1, 1, 1, 1, 1, 1, 1, 1, 1, 1, 1, 1, 1, 1, 1, 1, 1, 1, 1, 1, 1, 1, 1, 1, 1, 1, 1, 1, 1, 1, 1, 1, 1, 1, 1, 1, 1, 1, 1, 1, 1, 1, 1, 1, 1, 1, 1, 1, 1, 1, 1, 1, 1, 1, 1, 1, 1, 1, 1, 1, 1, 1, 1, 1, 1, 1, 1, 1, 1, 1, 1, 1, 1, 1, 1, 1, 1, 1, 1, 1, 1, 1, 1, 1, 1, 1, 1, 1, 1, 1, 1, 1, 1, 1, 1, 1, 1, 1, 1, 1, 1, 1, 1, 1, 1, 1, 1, 1, 1, 1, 1, 1, 1, 1, 1, 1, 1, 1, 1, 1, 1, 1, 1, 1, 1, 1, 1, 1, 1, 1, 1, 1, 1, 1, 1, 1, 1, 1, 1, 1, 1, 1, 1, 1, 1, 1, 1, 1, 1, 1, 1, 1, 1, 1, 1, 1, 1, 1, 1, 1, 1, 1, 1, 1, 1, 1, 1, 1, 1, 1, 1, 1, 1, 1, 1, 1, 1, 1, 1, 1, 1, 1, 1, 1, 1, 1, 1, 1, 1, 1, 1, 1, 1, 1, 1, 1, 1, 1, 1, 1, 1, 1, 1, 1, 1, 1, 1, 1, 1, 1, 1, 1, 1, 1, 1, 1, 1, 1, 1, 1, 1, 1, 1, 1, 1, 1, 1, 1, 1, 1, 1, 1, 1, 1, 1, 1, 1, 1, 1, 1, 1, 1, 1, 1, 1, 1, 1, 1, 1, 1, 1, 1, 1, 1, 1, 1, 1, 1, 1, 1, 1, 1, 1, 1, 1, 1, 1, 1, 1, 1, 1, 1, 1, 1, 1, 1, 1, 1, 1, 1, 1, 1, 1, 1, 1, 1, 1, 1, 1, 1, 1, 1, 1, 1, 1, 1, 1, 1, 1, 1, 1, 1, 1, 1, 1, 1, 1, 1, 1, 1, 1, 1, 1, 1, 1, 1, 1, 1, 1, 1, 1, 1, 1, 1, 1, 1, 1, 1, 1, 1, 1, 1, 1, 1, 1, 1, 1, 1, 1, 1, 1, 1, 1, 1, 1, 1, 1, 1, 1, 1, 1, 1, 1, 1, 1, 1, 1, 1, 1, 1, 1, 1, 1, 1, 1, 1, 1, 1, 1, 1, 1, 1, 1, 1, 1, 1, 1, 1, 1, 1, 1, 1, 1, 1, 1, 1, 1, 1, 1, 1, 1, 1, 1, 1, 1, 1, 1, 1, 1, 1, 1, 1, 1, 1, 1, 1, 1, 1, 1, 1, 1, 1, 1, 1, 1, 1, 1, 1, 1, 1, 1, 1, 1, 1, 1, 1, 1, 1, 1, 1, 1, 1, 1, 1, 1, 1, 1, 1, 1, 1, 1, 1, 1, 1, 1, 1, 1, 1, 1, 1, 1, 1, 1, 1, 1, 1, 1, 1, 1, 1, 1, 1, 1, 1, 1, 1, 1, 1, 1, 1, 1, 1, 1, 1, 1, 1, 1, 1, 1, 1, 1, 1, 1, 1, 1, 1, 1, 1, 1, 1, 1, 1, 1, 1, 0, 0, 0, 0, 0, 0, 3, 3, 3, 3, 3, 3, 3, 3, 3, 3, 3, 3, 3, 3, 3, 3, 3, 3, 3, 3, 3, 3, 3, 3, 3, 3, 3, 3, 3, 3, 3, 3, 2, 1, 1, 1, 1, 1, 1, 1, 1, 1, 1, 1, 1, 1, 1, 1, 1, 1, 1, 1, 2, 1, 2, 1, 2, 1, 2, 1, 2, 1, 2, 1, 2, 1, 2, 1, 2, 1, 2, 1, 2, 1, 2, 1, 2, 1, 2, 1, 2, 1, 2, 1, 2, 1, 2, 1, 2, 1, 2, 1, 2, 1, 2, 1, 2, 1, 2, 1, 2, 1, 2, 1, 2, 1, 2, 1, 2, 1, 2, 1, 2, 1, 2, 1, 2, 1, 2, 1, 2, 1, 2, 1, 2, 1, 2, 1, 2, 1, 2, 1, 2, 1, 2, 1, 2, 1, 2, 1, 2, 1, 2, 1, 2, 1, 2, 1, 2, 1, 2, 1, 2, 1, 2, 1, 2, 1, 2, 1, 2, 1, 2, 1, 2, 1, 2, 1, 2, 1, 2, 1, 2, 1, 2, 1, 2, 1, 2, 3, 3, 3, 3, 3, 3, 3, 3, 3, 3, 3, 3, 3, 3, 3, 3, 3, 3, 3, 3, 3, 3, 3, 3, 3, 3, 3, 3, 3, 3, 3, 3, 2, 3, 3, 3, 3, 3, 3, 3, 3, 3, 3, 3, 3, 3, 3, 3, 3, 3, 3, 3, 3, 3, 3, 3, 3, 3, 3, 3, 3, 3, 3, 3, 3])
me_cube_002.materials.append(mat_material_004)
me_cube_002.materials.append(mat_material_002)
me_cube_002.materials.append(mat_material_001)
me_cube_002.materials.append(None)
me_cube_002.use_remesh_preserve_volume = False
me_cube_002.use_remesh_preserve_attributes = False
me_cube_002.use_mirror_vertex_groups = False
me_cube_002.update()
me_cube_001 = bpy.data.meshes.new('Cube.001')
me_cube_001.from_pydata([(-0.6297, -1.0, -0.9057), (-0.6297, -1.0, -0.6677), (-0.6297, 1.0, -0.9057), (-0.6297, 1.0, -0.6677), (0.6297, -1.0, -0.9057), (0.6297, -1.0, -0.6677), (0.6297, 1.0, -0.9057), (0.6297, 1.0, -0.6677), (-0.8506, 1.0, -0.9057), (-0.8506, -1.0, -0.9057), (-0.8506, -1.0, -0.6677), (-0.8506, 1.0, -0.6677), (0.8506, 1.0, -0.6677), (0.8506, 1.0, -0.9057), (0.8506, -1.0, -0.9057), (0.8506, -1.0, -0.6677), (-0.802, -1.0, 0.7026), (-0.802, 1.0, 0.7026), (0.802, 1.0, 0.7026), (0.802, -1.0, 0.7026), (-1.023, -1.0, 0.7026), (-1.023, 1.0, 0.7026), (1.023, 1.0, 0.7026), (1.023, -1.0, 0.7026), (3.233e-07, 0.6534, -12.53), (3.233e-07, 0.6534, -0.8803), (0.25, 0.6036, -12.53), (0.25, 0.6036, -0.8803), (0.462, 0.462, -12.53), (0.462, 0.462, -0.8803), (0.6036, 0.25, -12.53), (0.6036, 0.25, -0.8803), (0.6534, -1.32e-07, -12.53), (0.6534, -1.32e-07, -0.8803), (0.6036, -0.25, -12.53), (0.6036, -0.25, -0.8803), (0.462, -0.462, -12.53), (0.462, -0.462, -0.8803), (0.25, -0.6036, -12.53), (0.25, -0.6036, -0.8803), (4.22e-07, -0.6534, -12.53), (4.22e-07, -0.6534, -0.8803), (-0.25, -0.6036, -12.53), (-0.25, -0.6036, -0.8803), (-0.462, -0.462, -12.53), (-0.462, -0.462, -0.8803), (-0.6036, -0.25, -12.53), (-0.6036, -0.25, -0.8803), (-0.6534, -9.567e-08, -12.53), (-0.6534, -9.567e-08, -0.8803), (-0.6036, 0.25, -12.53), (-0.6036, 0.25, -0.8803), (-0.462, 0.462, -12.53), (-0.462, 0.462, -0.8803), (-0.25, 0.6036, -12.53), (-0.25, 0.6036, -0.8803)], [], [(0, 1, 10, 9), (2, 3, 7, 6), (3, 2, 8, 11), (4, 5, 1, 0), (2, 6, 4, 0), (7, 3, 1, 5), (9, 10, 11, 8), (13, 12, 15, 14), (11, 10, 20, 21), (6, 7, 12, 13), (12, 7, 18, 22), (2, 0, 9, 8), (5, 4, 14, 15), (4, 6, 13, 14), (18, 19, 23, 22), (16, 17, 21, 20), (3, 11, 21, 17), (7, 5, 19, 18), (5, 15, 23, 19), (1, 3, 17, 16), (10, 1, 16, 20), (15, 12, 22, 23), (24, 25, 27, 26), (26, 27, 29, 28), (28, 29, 31, 30), (30, 31, 33, 32), (32, 33, 35, 34), (34, 35, 37, 36), (36, 37, 39, 38), (38, 39, 41, 40), (40, 41, 43, 42), (42, 43, 45, 44), (44, 45, 47, 46), (46, 47, 49, 48), (48, 49, 51, 50), (50, 51, 53, 52), (52, 53, 55, 54), (54, 55, 25, 24)])
me_cube_001.polygons.foreach_set('use_smooth', [0, 0, 0, 0, 0, 0, 0, 0, 0, 0, 0, 0, 0, 0, 0, 0, 0, 0, 0, 0, 0, 0, 1, 1, 1, 1, 1, 1, 1, 1, 1, 1, 1, 1, 1, 1, 1, 1])
me_cube_001.materials.append(mat_material_005)
me_cube_001.use_remesh_preserve_volume = False
me_cube_001.use_remesh_preserve_attributes = False
me_cube_001.use_mirror_vertex_groups = False
me_cube_001.update()
me_cylinder_001 = bpy.data.meshes.new('Cylinder.001')
me_cylinder_001.from_pydata([(-1.0, 5.96e-08, -0.1892), (-1.0, 5.96e-08, 0.1892), (-0.9781, 0.2079, -0.1892), (-0.9781, 0.2079, 0.1892), (-0.9135, 0.4067, -0.1892), (-0.9135, 0.4067, 0.1892), (-0.809, 0.5878, -0.1892), (-0.809, 0.5878, 0.1892), (-0.6691, 0.7431, -0.1892), (-0.6691, 0.7431, 0.1892), (-0.5, 0.866, -0.1892), (-0.5, 0.866, 0.1892), (-0.309, 0.9511, -0.1892), (-0.309, 0.9511, 0.1892), (-0.1045, 0.9945, -0.1892), (-0.1045, 0.9945, 0.1892), (1.75, 0.9945, -0.1892), (1.75, 0.9945, 0.1892), (1.955, 0.9511, -0.1892), (1.955, 0.9511, 0.1892), (2.146, 0.866, -0.1892), (2.146, 0.866, 0.1892), (2.315, 0.7431, -0.1892), (2.315, 0.7431, 0.1892), (2.455, 0.5878, -0.1892), (2.455, 0.5878, 0.1892), (2.559, 0.4067, -0.1892), (2.559, 0.4067, 0.1892), (2.624, 0.2079, -0.1892), (2.624, 0.2079, 0.1892), (2.646, 0.0, -0.1892), (2.646, 0.0, 0.1892), (2.624, -0.2079, -0.1892), (2.624, -0.2079, 0.1892), (2.559, -0.4067, -0.1892), (2.559, -0.4067, 0.1892), (2.455, -0.5878, -0.1892), (2.455, -0.5878, 0.1892), (2.315, -0.7431, -0.1892), (2.315, -0.7431, 0.1892), (2.146, -0.866, -0.1892), (2.146, -0.866, 0.1892), (1.955, -0.9511, -0.1892), (1.955, -0.9511, 0.1892), (1.75, -0.9945, -0.1892), (1.75, -0.9945, 0.1892), (-0.1045, -0.9945, -0.1892), (-0.1045, -0.9945, 0.1892), (-0.309, -0.9511, -0.1892), (-0.309, -0.9511, 0.1892), (-0.5, -0.866, -0.1892), (-0.5, -0.866, 0.1892), (-0.6691, -0.7431, -0.1892), (-0.6691, -0.7431, 0.1892), (-0.809, -0.5878, -0.1892), (-0.809, -0.5878, 0.1892), (-0.9135, -0.4067, -0.1892), (-0.9135, -0.4067, 0.1892), (-0.9781, -0.2079, -0.1892), (-0.9781, -0.2079, 0.1892), (-1.0, 5.96e-08, -0.1892), (-0.9781, 0.2079, -0.1892), (-0.9781, 0.2079, 0.1892), (-1.0, 5.96e-08, 0.1892), (-0.9135, 0.4067, -0.1892), (-0.9135, 0.4067, 0.1892), (-0.809, 0.5878, -0.1892), (-0.809, 0.5878, 0.1892), (-0.6691, 0.7431, -0.1892), (-0.6691, 0.7431, 0.1892), (-0.5, 0.866, -0.1892), (-0.5, 0.866, 0.1892), (-0.309, 0.9511, -0.1892), (-0.309, 0.9511, 0.1892), (-0.1045, 0.9945, -0.1892), (-0.1045, 0.9945, 0.1892), (1.75, 0.9945, -0.1892), (1.75, 0.9945, 0.1892), (1.955, 0.9511, -0.1892), (1.955, 0.9511, 0.1892), (2.146, 0.866, -0.1892), (2.146, 0.866, 0.1892), (2.315, 0.7431, -0.1892), (2.315, 0.7431, 0.1892), (2.455, 0.5878, -0.1892), (2.455, 0.5878, 0.1892), (2.559, 0.4067, -0.1892), (2.559, 0.4067, 0.1892), (2.624, 0.2079, -0.1892), (2.624, 0.2079, 0.1892), (2.646, 0.0, -0.1892), (2.646, 0.0, 0.1892), (2.624, -0.2079, -0.1892), (2.624, -0.2079, 0.1892), (2.559, -0.4067, -0.1892), (2.559, -0.4067, 0.1892), (2.455, -0.5878, -0.1892), (2.455, -0.5878, 0.1892), (2.315, -0.7431, -0.1892), (2.315, -0.7431, 0.1892), (2.146, -0.866, -0.1892), (2.146, -0.866, 0.1892), (1.955, -0.9511, -0.1892), (1.955, -0.9511, 0.1892), (1.75, -0.9945, -0.1892), (1.75, -0.9945, 0.1892), (-0.1045, -0.9945, -0.1892), (-0.1045, -0.9945, 0.1892), (-0.309, -0.9511, -0.1892), (-0.309, -0.9511, 0.1892), (-0.5, -0.866, -0.1892), (-0.5, -0.866, 0.1892), (-0.6691, -0.7431, -0.1892), (-0.6691, -0.7431, 0.1892), (-0.809, -0.5878, -0.1892), (-0.809, -0.5878, 0.1892), (-0.9135, -0.4067, -0.1892), (-0.9135, -0.4067, 0.1892), (-0.9781, -0.2079, -0.1892), (-0.9781, -0.2079, 0.1892)], [], [(60, 63, 62, 61), (61, 62, 65, 64), (64, 65, 67, 66), (66, 67, 69, 68), (68, 69, 71, 70), (70, 71, 73, 72), (72, 73, 75, 74), (74, 75, 77, 76), (76, 77, 79, 78), (78, 79, 81, 80), (80, 81, 83, 82), (82, 83, 85, 84), (84, 85, 87, 86), (86, 87, 89, 88), (88, 89, 91, 90), (90, 91, 93, 92), (92, 93, 95, 94), (94, 95, 97, 96), (96, 97, 99, 98), (98, 99, 101, 100), (100, 101, 103, 102), (102, 103, 105, 104), (104, 105, 107, 106), (106, 107, 109, 108), (108, 109, 111, 110), (110, 111, 113, 112), (112, 113, 115, 114), (114, 115, 117, 116), (3, 1, 119, 57, 55, 53, 51, 49, 47, 45, 43, 41, 39, 37, 35, 33, 31, 29, 27, 25, 23, 21, 19, 17, 15, 13, 11, 9, 7, 5), (116, 117, 59, 118), (118, 59, 63, 60), (0, 2, 4, 6, 8, 10, 12, 14, 16, 18, 20, 22, 24, 26, 28, 30, 32, 34, 36, 38, 40, 42, 44, 46, 48, 50, 52, 54, 56, 58)])
me_cylinder_001.polygons.foreach_set('use_smooth', [True] * 32)
me_cylinder_001.materials.append(mat_material_006)
me_cylinder_001.use_remesh_preserve_volume = False
me_cylinder_001.use_remesh_preserve_attributes = False
me_cylinder_001.use_mirror_vertex_groups = False
me_cylinder_001.update()
me_plane_001 = bpy.data.meshes.new('Plane.001')
me_plane_001.from_pydata([(-1.0, -1.0, 0.0), (1.0, -1.0, 0.0), (-0.4369, 4.3, 0.0), (0.4369, 4.3, 0.0), (-1.618, 4.3, 0.0), (1.618, 4.3, 0.0), (0.0, 6.927, 0.0), (0.0, 6.927, 0.0)], [], [(0, 1, 3, 2), (2, 3, 5, 4), (4, 5, 7, 6)])
me_plane_001.materials.append(mat_material_004)
me_plane_001.use_remesh_preserve_volume = False
me_plane_001.use_remesh_preserve_attributes = False
me_plane_001.use_mirror_vertex_groups = False
me_plane_001.update()

# ---- objects
ob_plane = bpy.data.objects.new('Plane', me_plane)
ob_empty = bpy.data.objects.new('Empty', None)
ob_cube_004 = bpy.data.objects.new('Cube.004', me_cube_004)
ob_cube_003 = bpy.data.objects.new('Cube.003', me_cube)
ob_cylinder_000 = bpy.data.objects.new('Cylinder.000', me_cylinder_000)
ob_cube_002 = bpy.data.objects.new('Cube.002', me_cube_003)
ob_cube_001 = bpy.data.objects.new('Cube.001', me_cube_002)
ob_cube = bpy.data.objects.new('Cube', me_cube_001)
ob_cylinder_001 = bpy.data.objects.new('Cylinder.001', me_cylinder_001)
ob_plane_001 = bpy.data.objects.new('Plane.001', me_plane_001)
ob_sun = bpy.data.objects.new('Sun', light_sun)
ob_camera = bpy.data.objects.new('Camera', cam_camera)

# ---- transforms, parenting, visibility, modifiers, constraints
ob_plane.location = (0.0, 0.0, -2.565)
ob_plane.scale = (28.87, 28.87, 28.87)
ob_plane.is_shadow_catcher = True
ob_plane.lineart.crease_threshold = 0.0
ob_empty.location = (0.0, 0.0, 0.0)
ob_empty.scale = (13.14, 13.14, 13.14)
ob_empty.empty_image_offset = (0.0, 0.0)
ob_empty.lineart.crease_threshold = 0.0
ob_cube_004.parent = ob_empty
ob_cube_004.matrix_parent_inverse = Matrix(((0.07611, 0.0, 0.0, 0.0), (0.0, 0.07611, 0.0, 0.0), (0.0, 0.0, 0.07611, 0.0), (0.0, 0.0, 0.0, 1.0)))
ob_cube_004.location = (7.458, -5.911, 0.1716)
ob_cube_004.rotation_euler = (-0.1466, 0.0, 0.0)
ob_cube_004.scale = (0.4057, 0.4421, 1.0)
ob_cube_004.lineart.crease_threshold = 0.0
ob_cube_003.parent = ob_empty
ob_cube_003.matrix_parent_inverse = Matrix(((0.07611, 0.0, 0.0, 0.0), (0.0, 0.07611, 0.0, 0.0), (0.0, 0.0, 0.07611, 0.0), (0.0, 0.0, 0.0, 1.0)))
ob_cube_003.location = (7.455, -6.156, -2.608)
ob_cube_003.scale = (0.5866, 0.5866, 0.5866)
ob_cube_003.lineart.crease_threshold = 0.0
_m = ob_cube_003.modifiers.new('Bevel', 'BEVEL')
_m.segments = 2
_m.limit_method = 'NONE'
_m.spread = 0.0
ob_cylinder_000.parent = ob_empty
ob_cylinder_000.matrix_parent_inverse = Matrix(((0.07611, 0.0, 0.0, 0.0), (0.0, 0.07611, 0.0, 0.0), (0.0, 0.0, 0.07611, 0.0), (0.0, 0.0, 0.0, 1.0)))
ob_cylinder_000.location = (6.975, -6.138, -2.397)
ob_cylinder_000.scale = (0.5897, 0.5897, 0.5897)
ob_cylinder_000.lineart.crease_threshold = 0.0
ob_cube_002.parent = ob_empty
ob_cube_002.matrix_parent_inverse = Matrix(((0.07611, 0.0, 0.0, 0.0), (0.0, 0.07611, 0.0, 0.0), (0.0, 0.0, 0.07611, 0.0), (0.0, 0.0, 0.0, 1.0)))
ob_cube_002.location = (-0.7395, -6.113, 0.0)
ob_cube_002.scale = (0.4927, 0.4927, 0.4927)
ob_cube_002.lineart.crease_threshold = 0.0
_m = ob_cube_002.modifiers.new('Bevel', 'BEVEL')
_m.segments = 4
_m.limit_method = 'NONE'
_m.spread = 0.0
ob_cube_001.parent = ob_empty
ob_cube_001.matrix_parent_inverse = Matrix(((0.07611, 0.0, 0.0, 0.0), (0.0, 0.07611, 0.0, 0.0), (0.0, 0.0, 0.07611, 0.0), (0.0, 0.0, 0.0, 1.0)))
ob_cube_001.location = (0.0, -5.943, 0.0)
ob_cube_001.scale = (0.2184, 0.2184, 0.2184)
ob_cube_001.lineart.crease_threshold = 0.0
_m = ob_cube_001.modifiers.new('Bevel', 'BEVEL')
_m.width = 0.236
_m.width_pct = 0.236
_m.segments = 5
_m.limit_method = 'NONE'
_m.spread = 0.0
ob_cube.parent = ob_empty
ob_cube.matrix_parent_inverse = Matrix(((0.07611, 0.0, 0.0, 0.0), (0.0, 0.07611, 0.0, 0.0), (0.0, 0.0, 0.07611, 0.0), (0.0, 0.0, 0.0, 1.0)))
ob_cube.location = (0.0, 5.673, 0.0)
ob_cube.scale = (0.2022, 0.2022, 0.2022)
ob_cube.lineart.crease_threshold = 0.0
ob_cylinder_001.parent = ob_empty
ob_cylinder_001.matrix_parent_inverse = Matrix(((0.07611, 0.0, 0.0, 0.0), (0.0, 0.07611, 0.0, 0.0), (0.0, 0.0, 0.07611, 0.0), (0.0, 0.0, 0.0, 1.0)))
ob_cylinder_001.location = (-1.216, -6.138, -2.397)
ob_cylinder_001.scale = (0.5897, 0.5897, 0.5897)
ob_cylinder_001.lineart.crease_threshold = 0.0
ob_plane_001.parent = ob_empty
ob_plane_001.matrix_parent_inverse = Matrix(((0.07611, 0.0, 0.0, 0.0), (0.0, 0.07611, 0.0, 0.0), (0.0, 0.0, 0.07611, 0.0), (0.0, 0.0, 0.0, 1.0)))
ob_plane_001.location = (8.062, -6.175, -0.5216)
ob_plane_001.rotation_euler = (1.571, -5.96e-08, 1.571)
ob_plane_001.scale = (0.2342, 0.2342, 0.2342)
ob_plane_001.lineart.crease_threshold = 0.0
ob_sun.location = (15.36, 0.1337, 8.889)
ob_sun.rotation_euler = (-0.09152, 0.3602, -0.9166)
ob_sun.lineart.crease_threshold = 0.0
ob_camera.location = (36.15, -37.62, 31.24)
ob_camera.rotation_euler = (1.047, 0.0, 0.7854)
ob_camera.lock_rotations_4d = False
ob_camera.empty_display_type = 'ARROWS'
ob_camera.color = (0.0, 0.0, 0.0, 0.0)
ob_camera.display_type = 'WIRE'
ob_camera.lineart.crease_threshold = 0.0

# ---- collection membership
col_collection_1.objects.link(ob_plane)
col_collection_1.objects.link(ob_empty)
col_collection_1.objects.link(ob_cube_004)
col_collection_1.objects.link(ob_cube_003)
col_collection_1.objects.link(ob_cylinder_000)
col_collection_1.objects.link(ob_cube_002)
col_collection_1.objects.link(ob_cube_001)
col_collection_1.objects.link(ob_cube)
col_collection_1.objects.link(ob_cylinder_001)
col_collection_1.objects.link(ob_plane_001)
col_collection_1.objects.link(ob_sun)
col_collection_1.objects.link(ob_camera)

# ---- scene / render settings (as saved in the file)
scene.camera = ob_camera
scene.frame_start = 1; scene.frame_end = 24; scene.frame_set(0)
scene.render.engine = 'CYCLES'
scene.render.resolution_x = 203
scene.render.resolution_y = 203
scene.render.fps = 10
scene.render.dither_intensity = 0.0
scene.render.film_transparent = True
scene.render.use_motion_blur = True
scene.render.motion_blur_shutter = 0.3
scene.cycles.use_denoising = False
scene.cycles.samples = 128
scene.cycles.sampling_pattern = 'TABULATED_SOBOL'
scene.cycles.light_sampling_threshold = 0.0
scene.cycles.use_adaptive_sampling = False
scene.cycles.use_light_tree = False
scene.cycles.blur_glossy = 0.0
scene.cycles.sample_clamp_indirect = 0.0
scene.view_settings.view_transform = 'Standard'
bpy.context.view_layer.update()
